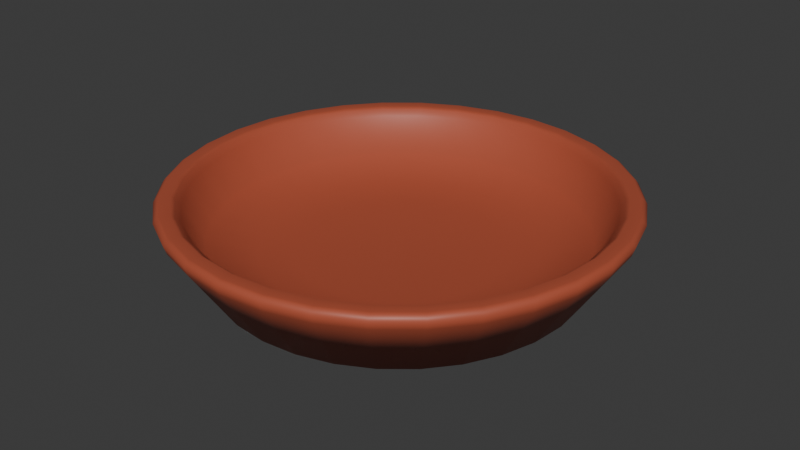 # Source: arena.blend  (saved by Blender 4.3.32; exported with 4.5.12 LTS)
import bpy
from mathutils import Matrix  # noqa: F401  (used for matrix-valued properties, if any)

bpy.ops.wm.read_factory_settings(use_empty=True)
scene = bpy.context.scene
scene.name = 'Scene'

# ---- collections
col_collection = bpy.data.collections.new('Collection'); scene.collection.children.link(col_collection)

# ---- materials (node trees are filled in below, after node groups)
mat_material_001 = bpy.data.materials.new('Material.001')

# ---- material node trees
mat_material_001.use_nodes = True; mat_material_001.node_tree.nodes.clear()
_N = mat_material_001.node_tree.nodes; _L = mat_material_001.node_tree.links
n0 = _N.new('ShaderNodeBsdfPrincipled'); n0.name = 'Principled BSDF'; n0.location = (10, 300)
n0.inputs[0].default_value = (0.4293, 0.08581, 0.0425, 1.0)
n1 = _N.new('ShaderNodeOutputMaterial'); n1.name = 'Material Output'; n1.location = (300, 300)
_L.new(n0.outputs[0], n1.inputs[0])
n1.is_active_output = True

# ---- world
world_world = bpy.data.worlds.new('World'); scene.world = world_world
world_world.use_nodes = True; world_world.node_tree.nodes.clear()
_N = world_world.node_tree.nodes; _L = world_world.node_tree.links
n0 = _N.new('ShaderNodeOutputWorld'); n0.name = 'World Output'; n0.location = (300, 300)
n1 = _N.new('ShaderNodeBackground'); n1.name = 'Background'; n1.location = (10, 300)
n1.inputs[0].default_value = (0.05088, 0.05088, 0.05088, 1.0)
_L.new(n1.outputs[0], n0.inputs[0])
n0.is_active_output = True
world_world.color = (0.05088, 0.05088, 0.05088)
world_world.sun_shadow_jitter_overblur = 0.0

# ---- meshes
me_cylinder = bpy.data.meshes.new('Cylinder')
me_cylinder.from_pydata([(0.0, 0.5616, 0.1423), (0.0, 1.0, 1.0), (0.1096, 0.5508, 0.1423), (0.1951, 0.9808, 1.0), (0.2149, 0.5189, 0.1423), (0.3827, 0.9239, 1.0), (0.312, 0.467, 0.1423), (0.5556, 0.8315, 1.0), (0.3971, 0.3971, 0.1423), (0.7071, 0.7071, 1.0), (0.467, 0.312, 0.1423), (0.8315, 0.5556, 1.0), (0.5189, 0.2149, 0.1423), (0.9239, 0.3827, 1.0), (0.5508, 0.1096, 0.1423), (0.9808, 0.1951, 1.0), (0.5616, 0.0, 0.1423), (1.0, 0.0, 1.0), (0.5508, -0.1096, 0.1423), (0.9808, -0.1951, 1.0), (0.5189, -0.2149, 0.1423), (0.9239, -0.3827, 1.0), (0.467, -0.312, 0.1423), (0.8315, -0.5556, 1.0), (0.3971, -0.3971, 0.1423), (0.7071, -0.7071, 1.0), (0.312, -0.467, 0.1423), (0.5556, -0.8315, 1.0), (0.2149, -0.5189, 0.1423), (0.3827, -0.9239, 1.0), (0.1096, -0.5508, 0.1423), (0.1951, -0.9808, 1.0), (0.0, -0.5616, 0.1423), (0.0, -1.0, 1.0), (-0.1096, -0.5508, 0.1423), (-0.1951, -0.9808, 1.0), (-0.2149, -0.5189, 0.1423), (-0.3827, -0.9239, 1.0), (-0.312, -0.467, 0.1423), (-0.5556, -0.8315, 1.0), (-0.3971, -0.3971, 0.1423), (-0.7071, -0.7071, 1.0), (-0.467, -0.312, 0.1423), (-0.8315, -0.5556, 1.0), (-0.5189, -0.2149, 0.1423), (-0.9239, -0.3827, 1.0), (-0.5508, -0.1096, 0.1423), (-0.9808, -0.1951, 1.0), (-0.5616, 0.0, 0.1423), (-1.0, 0.0, 1.0), (-0.5508, 0.1096, 0.1423), (-0.9808, 0.1951, 1.0), (-0.5189, 0.2149, 0.1423), (-0.9239, 0.3827, 1.0), (-0.467, 0.312, 0.1423), (-0.8315, 0.5556, 1.0), (-0.3971, 0.3971, 0.1423), (-0.7071, 0.7071, 1.0), (-0.312, 0.467, 0.1423), (-0.5556, 0.8315, 1.0), (-0.2149, 0.5189, 0.1423), (-0.3827, 0.9239, 1.0), (-0.1096, 0.5508, 0.1423), (-0.1951, 0.9808, 1.0), (8.525e-10, 1.007, -0.9312), (0.1964, 0.9875, -0.9312), (0.3853, 0.9302, -0.9312), (0.5594, 0.8371, -0.9312), (0.7119, 0.7119, -0.9312), (0.8371, 0.5594, -0.9312), (0.9302, 0.3853, -0.9312), (0.9875, 0.1964, -0.9312), (1.007, 1.855e-09, -0.9312), (0.9875, -0.1964, -0.9312), (0.9302, -0.3853, -0.9312), (0.8371, -0.5594, -0.9312), (0.7119, -0.7119, -0.9312), (0.5594, -0.8371, -0.9312), (0.3853, -0.9302, -0.9312), (0.1964, -0.9875, -0.9312), (8.525e-10, -1.007, -0.9312), (-0.1964, -0.9875, -0.9312), (-0.3853, -0.9302, -0.9312), (-0.5594, -0.8371, -0.9312), (-0.7119, -0.7119, -0.9312), (-0.8371, -0.5594, -0.9312), (-0.9302, -0.3853, -0.9312), (-0.9875, -0.1964, -0.9312), (-1.007, 1.855e-09, -0.9312), (-0.9875, 0.1964, -0.9312), (-0.9302, 0.3853, -0.9312), (-0.8371, 0.5594, -0.9312), (-0.7119, 0.7119, -0.9312), (-0.5594, 0.8371, -0.9312), (-0.3853, 0.9302, -0.9312), (-0.1964, 0.9875, -0.9312), (6.653e-10, 0.7473, -0.03094), (0.1458, 0.7329, -0.03094), (0.286, 0.6904, -0.03094), (0.4152, 0.6214, -0.03094), (0.5284, 0.5284, -0.03094), (0.6214, 0.4152, -0.03094), (0.6904, 0.286, -0.03094), (0.7329, 0.1458, -0.03094), (0.7473, 4.436e-10, -0.03094), (0.7329, -0.1458, -0.03094), (0.6904, -0.286, -0.03094), (0.6214, -0.4152, -0.03094), (0.5284, -0.5284, -0.03094), (0.4152, -0.6214, -0.03094), (0.286, -0.6904, -0.03094), (0.1458, -0.7329, -0.03094), (6.653e-10, -0.7473, -0.03094), (-0.1458, -0.7329, -0.03094), (-0.286, -0.6904, -0.03094), (-0.4152, -0.6214, -0.03094), (-0.5284, -0.5284, -0.03094), (-0.6214, -0.4152, -0.03094), (-0.6904, -0.286, -0.03094), (-0.7329, -0.1458, -0.03094), (-0.7473, 4.436e-10, -0.03094), (-0.7329, 0.1458, -0.03094), (-0.6904, 0.286, -0.03094), (-0.6214, 0.4152, -0.03094), (-0.5284, 0.5284, -0.03094), (-0.4152, 0.6214, -0.03094), (-0.286, 0.6904, -0.03094), (-0.1458, 0.7329, -0.03094), (1.543e-09, 1.23, -2.529), (1.23, -1.584e-10, -2.529), (1.136, -0.4707, -2.529), (0.24, -1.206, -2.529), (-0.6834, -1.023, -2.529), (-1.136, -0.4707, -2.529), (-1.136, 0.4707, -2.529), (0.8697, 0.8697, -2.529), (1.206, -0.24, -2.529), (-0.8697, -0.8697, -2.529), (-1.023, 0.6834, -2.529), (-0.6834, 1.023, -2.529), (0.4707, 1.136, -2.529), (0.6834, 1.023, -2.529), (1.023, 0.6834, -2.529), (1.136, 0.4707, -2.529), (0.8697, -0.8697, -2.529), (1.543e-09, -1.23, -2.529), (-1.023, -0.6834, -2.529), (-1.23, -1.584e-10, -2.529), (-1.206, 0.24, -2.529), (-0.8697, 0.8697, -2.529), (0.24, 1.206, -2.529), (1.206, 0.24, -2.529), (1.023, -0.6834, -2.529), (0.6834, -1.023, -2.529), (0.4707, -1.136, -2.529), (-0.24, -1.206, -2.529), (-0.4707, -1.136, -2.529), (-1.206, -0.24, -2.529), (-0.4707, 1.136, -2.529), (-0.24, 1.206, -2.529), (1.885e-09, 1.214, -3.313), (1.751e-09, 1.246, -3.006), (1.927e-09, 1.23, -3.223), (1.214, -1.936e-10, -3.313), (1.246, -1.798e-10, -3.006), (1.23, -2.035e-10, -3.223), (1.151, -0.4769, -3.006), (1.121, -0.4645, -3.313), (1.136, -0.4706, -3.223), (0.2368, -1.191, -3.313), (0.2431, -1.222, -3.006), (0.2399, -1.206, -3.223), (-0.6744, -1.009, -3.313), (-0.6924, -1.036, -3.006), (-0.6832, -1.023, -3.223), (-1.151, -0.4769, -3.006), (-1.121, -0.4645, -3.313), (-1.136, -0.4706, -3.223), (-1.121, 0.4645, -3.313), (-1.151, 0.4769, -3.006), (-1.136, 0.4706, -3.223), (0.8813, 0.8813, -3.006), (0.8583, 0.8583, -3.313), (0.8696, 0.8696, -3.223), (1.222, -0.2431, -3.006), (1.191, -0.2368, -3.313), (1.206, -0.2399, -3.223), (-0.8813, -0.8813, -3.006), (-0.8583, -0.8583, -3.313), (-0.8696, -0.8696, -3.223), (-1.036, 0.6924, -3.006), (-1.009, 0.6744, -3.313), (-1.023, 0.6832, -3.223), (-0.6744, 1.009, -3.313), (-0.6924, 1.036, -3.006), (-0.6832, 1.023, -3.223), (0.4645, 1.121, -3.313), (0.4769, 1.151, -3.006), (0.4706, 1.136, -3.223), (0.6924, 1.036, -3.006), (0.6744, 1.009, -3.313), (0.6832, 1.023, -3.223), (1.009, 0.6744, -3.313), (1.036, 0.6924, -3.006), (1.023, 0.6832, -3.223), (1.151, 0.4769, -3.006), (1.121, 0.4645, -3.313), (1.136, 0.4706, -3.223), (0.8813, -0.8813, -3.006), (0.8583, -0.8583, -3.313), (0.8696, -0.8696, -3.223), (1.885e-09, -1.214, -3.313), (1.751e-09, -1.246, -3.006), (1.927e-09, -1.23, -3.223), (-1.009, -0.6744, -3.313), (-1.036, -0.6924, -3.006), (-1.023, -0.6832, -3.223), (-1.214, -1.936e-10, -3.313), (-1.246, -1.798e-10, -3.006), (-1.23, -2.035e-10, -3.223), (-1.222, 0.2431, -3.006), (-1.191, 0.2368, -3.313), (-1.206, 0.2399, -3.223), (-0.8813, 0.8813, -3.006), (-0.8583, 0.8583, -3.313), (-0.8696, 0.8696, -3.223), (0.2368, 1.191, -3.313), (0.2431, 1.222, -3.006), (0.2399, 1.206, -3.223), (1.222, 0.2431, -3.006), (1.191, 0.2368, -3.313), (1.206, 0.2399, -3.223), (1.009, -0.6744, -3.313), (1.036, -0.6924, -3.006), (1.023, -0.6832, -3.223), (0.6744, -1.009, -3.313), (0.6924, -1.036, -3.006), (0.6832, -1.023, -3.223), (0.4769, -1.151, -3.006), (0.4645, -1.121, -3.313), (0.4706, -1.136, -3.223), (-0.2368, -1.191, -3.313), (-0.2431, -1.222, -3.006), (-0.2399, -1.206, -3.223), (-0.4769, -1.151, -3.006), (-0.4645, -1.121, -3.313), (-0.4706, -1.136, -3.223), (-1.191, -0.2368, -3.313), (-1.222, -0.2431, -3.006), (-1.206, -0.2399, -3.223), (-0.4645, 1.121, -3.313), (-0.4769, 1.151, -3.006), (-0.4706, 1.136, -3.223), (-0.2431, 1.222, -3.006), (-0.2368, 1.191, -3.313), (-0.2399, 1.206, -3.223), (0.4245, 1.025, -2.868), (0.4428, 1.069, -3.313), (0.4359, 1.052, -3.183), (0.6429, 0.9622, -3.313), (0.6163, 0.9224, -2.868), (0.6328, 0.9471, -3.183), (0.9224, 0.6163, -2.868), (0.9622, 0.6429, -3.313), (0.9471, 0.6328, -3.183), (1.069, 0.4428, -3.313), (1.025, 0.4245, -2.868), (1.052, 0.4359, -3.183), (1.109, -1.645e-10, -2.868), (1.157, -1.936e-10, -3.313), (1.139, -2.037e-10, -3.183), (1.135, -0.2258, -3.313), (1.088, -0.2164, -2.868), (1.117, -0.2222, -3.183), (1.069, -0.4428, -3.313), (1.025, -0.4245, -2.868), (1.052, -0.4359, -3.183), (0.9622, -0.6429, -3.313), (0.9224, -0.6163, -2.868), (0.9471, -0.6328, -3.183), (0.8183, -0.8183, -3.313), (0.7844, -0.7844, -2.868), (0.8054, -0.8054, -3.183), (0.6429, -0.9622, -3.313), (0.6163, -0.9224, -2.868), (0.6328, -0.9471, -3.183), (0.4428, -1.069, -3.313), (0.4245, -1.025, -2.868), (0.4359, -1.052, -3.183), (-0.2164, -1.088, -2.868), (-0.2258, -1.135, -3.313), (-0.2222, -1.117, -3.183), (-0.4428, -1.069, -3.313), (-0.4245, -1.025, -2.868), (-0.4359, -1.052, -3.183), (-0.6429, -0.9622, -3.313), (-0.6163, -0.9224, -2.868), (-0.6328, -0.9471, -3.183), (-0.8183, -0.8183, -3.313), (-0.7844, -0.7844, -2.868), (-0.8054, -0.8054, -3.183), (-0.9622, -0.6429, -3.313), (-0.9224, -0.6163, -2.868), (-0.9471, -0.6328, -3.183), (-1.069, -0.4428, -3.313), (-1.025, -0.4245, -2.868), (-1.052, -0.4359, -3.183), (-1.135, -0.2258, -3.313), (-1.088, -0.2164, -2.868), (-1.117, -0.2222, -3.183), (-1.157, -1.936e-10, -3.313), (-1.109, -1.645e-10, -2.868), (-1.139, -2.037e-10, -3.183), (-1.135, 0.2258, -3.313), (-1.088, 0.2164, -2.868), (-1.117, 0.2222, -3.183), (-0.8183, 0.8183, -3.313), (-0.7844, 0.7844, -2.868), (-0.8054, 0.8054, -3.183), (-0.4428, 1.069, -3.313), (-0.4245, 1.025, -2.868), (-0.4359, 1.052, -3.183), (1.602e-09, 1.109, -2.868), (1.885e-09, 1.157, -3.313), (1.804e-09, 1.139, -3.183), (0.2258, 1.135, -3.313), (0.2164, 1.088, -2.868), (0.2222, 1.117, -3.183), (0.8183, 0.8183, -3.313), (0.7844, 0.7844, -2.868), (0.8054, 0.8054, -3.183), (1.135, 0.2258, -3.313), (1.088, 0.2164, -2.868), (1.117, 0.2222, -3.183), (0.2164, -1.088, -2.868), (0.2258, -1.135, -3.313), (0.2222, -1.117, -3.183), (1.885e-09, -1.157, -3.313), (1.602e-09, -1.109, -2.868), (1.804e-09, -1.139, -3.183), (-1.025, 0.4245, -2.868), (-1.069, 0.4428, -3.313), (-1.052, 0.4359, -3.183), (-0.9622, 0.6429, -3.313), (-0.9224, 0.6163, -2.868), (-0.9471, 0.6328, -3.183), (-0.6429, 0.9622, -3.313), (-0.6163, 0.9224, -2.868), (-0.6328, 0.9471, -3.183), (-0.2164, 1.088, -2.868), (-0.2258, 1.135, -3.313), (-0.2222, 1.117, -3.183)], [], [(151, 129, 164, 229), (140, 5, 7, 141), (140, 141, 199, 197), (265, 263, 202, 206), (137, 146, 215, 187), (144, 153, 236, 208), (145, 155, 242, 212), (130, 21, 23, 152), (130, 152, 233, 166), (154, 131, 170, 238), (136, 19, 21, 130), (283, 280, 209, 235), (157, 147, 218, 248), (158, 159, 253, 251), (131, 145, 212, 170), (156, 132, 173, 244), (153, 154, 238, 236), (133, 45, 47, 157), (133, 157, 248, 175), (138, 55, 57, 149), (307, 304, 176, 247), (148, 134, 179, 220), (147, 49, 51, 148), (147, 148, 220, 218), (134, 138, 190, 179), (135, 142, 203, 181), (149, 139, 194, 223), (142, 143, 205, 203), (150, 140, 197, 227), (3, 1, 63, 61, 59, 57, 55, 53, 51, 49, 47, 45, 43, 41, 39, 37, 35, 33, 31, 29, 27, 25, 23, 21, 19, 17, 15, 13, 11, 9, 7, 5), (128, 150, 227, 161), (0, 2, 4, 6, 8, 10, 12, 14, 16, 18, 20, 22, 24, 26, 28, 30, 32, 34, 36, 38, 40, 42, 44, 46, 48, 50, 52, 54, 56, 58, 60, 62), (129, 17, 19, 136), (143, 151, 229, 205), (150, 3, 5, 140), (141, 7, 9, 135), (138, 149, 223, 190), (142, 11, 13, 143), (143, 13, 15, 151), (151, 15, 17, 129), (129, 136, 184, 164), (277, 274, 167, 232), (131, 31, 33, 145), (152, 23, 25, 144), (144, 25, 27, 153), (153, 27, 29, 154), (132, 39, 41, 137), (154, 29, 31, 131), (145, 33, 35, 155), (155, 35, 37, 156), (156, 37, 39, 132), (132, 137, 187, 173), (137, 41, 43, 146), (146, 43, 45, 133), (134, 53, 55, 138), (155, 156, 244, 242), (157, 47, 49, 147), (135, 9, 11, 142), (148, 51, 53, 134), (139, 59, 61, 158), (149, 57, 59, 139), (139, 158, 251, 194), (158, 61, 63, 159), (128, 1, 3, 150), (323, 350, 254, 160), (257, 325, 226, 196), (66, 65, 326, 256), (328, 259, 200, 182), (263, 328, 182, 202), (69, 68, 329, 262), (331, 265, 206, 230), (269, 331, 230, 163), (72, 71, 332, 268), (274, 271, 185, 167), (76, 75, 278, 281), (280, 277, 232, 209), (286, 283, 235, 239), (79, 78, 287, 334), (335, 286, 239, 169), (343, 341, 178, 191), (290, 337, 211, 241), (81, 80, 338, 289), (298, 295, 172, 188), (301, 298, 188, 214), (86, 85, 302, 305), (304, 301, 214, 176), (310, 307, 247, 217), (313, 310, 217, 221), (90, 89, 314, 340), (341, 313, 221, 178), (316, 343, 191, 224), (346, 316, 224, 193), (319, 346, 193, 250), (350, 319, 250, 254), (337, 335, 169, 211), (97, 96, 64, 65), (98, 97, 65, 66), (99, 98, 66, 67), (100, 99, 67, 68), (101, 100, 68, 69), (102, 101, 69, 70), (103, 102, 70, 71), (104, 103, 71, 72), (105, 104, 72, 73), (106, 105, 73, 74), (107, 106, 74, 75), (108, 107, 75, 76), (109, 108, 76, 77), (110, 109, 77, 78), (111, 110, 78, 79), (112, 111, 79, 80), (113, 112, 80, 81), (114, 113, 81, 82), (115, 114, 82, 83), (116, 115, 83, 84), (117, 116, 84, 85), (118, 117, 85, 86), (119, 118, 86, 87), (120, 119, 87, 88), (121, 120, 88, 89), (122, 121, 89, 90), (123, 122, 90, 91), (124, 123, 91, 92), (125, 124, 92, 93), (126, 125, 93, 94), (127, 126, 94, 95), (96, 127, 95, 64), (2, 0, 96, 97), (4, 2, 97, 98), (6, 4, 98, 99), (8, 6, 99, 100), (10, 8, 100, 101), (12, 10, 101, 102), (14, 12, 102, 103), (16, 14, 103, 104), (18, 16, 104, 105), (20, 18, 105, 106), (22, 20, 106, 107), (24, 22, 107, 108), (26, 24, 108, 109), (28, 26, 109, 110), (30, 28, 110, 111), (32, 30, 111, 112), (34, 32, 112, 113), (36, 34, 113, 114), (38, 36, 114, 115), (40, 38, 115, 116), (42, 40, 116, 117), (44, 42, 117, 118), (46, 44, 118, 119), (48, 46, 119, 120), (50, 48, 120, 121), (52, 50, 121, 122), (54, 52, 122, 123), (56, 54, 123, 124), (58, 56, 124, 125), (60, 58, 125, 126), (62, 60, 126, 127), (0, 62, 127, 96), (73, 72, 268, 272), (75, 74, 275, 278), (84, 83, 296, 299), (91, 90, 340, 344), (67, 66, 256, 260), (70, 69, 262, 266), (89, 88, 311, 314), (78, 77, 284, 287), (82, 81, 289, 293), (94, 93, 347, 320), (68, 67, 260, 329), (271, 269, 163, 185), (77, 76, 281, 284), (152, 144, 208, 233), (295, 292, 245, 172), (88, 87, 308, 311), (80, 79, 334, 338), (87, 86, 305, 308), (93, 92, 317, 347), (325, 323, 160, 226), (65, 64, 322, 326), (71, 70, 266, 332), (141, 135, 181, 199), (74, 73, 272, 275), (136, 130, 166, 184), (292, 290, 241, 245), (83, 82, 293, 296), (85, 84, 299, 302), (146, 133, 175, 215), (95, 94, 320, 349), (92, 91, 344, 317), (64, 95, 349, 322), (159, 63, 1, 128), (185, 163, 165, 186), (186, 165, 164, 184), (167, 185, 186, 168), (168, 186, 184, 166), (188, 172, 174, 189), (189, 174, 173, 187), (191, 178, 180, 192), (192, 180, 179, 190), (200, 196, 198, 201), (201, 198, 197, 199), (206, 202, 204, 207), (207, 204, 203, 205), (221, 217, 219, 222), (222, 219, 218, 220), (239, 235, 237, 240), (240, 237, 236, 238), (245, 241, 243, 246), (246, 243, 242, 244), (254, 250, 252, 255), (255, 252, 251, 253), (196, 226, 228, 198), (198, 228, 227, 197), (230, 206, 207, 231), (231, 207, 205, 229), (209, 232, 234, 210), (210, 234, 233, 208), (235, 209, 210, 237), (237, 210, 208, 236), (241, 211, 213, 243), (243, 213, 212, 242), (217, 247, 249, 219), (219, 249, 248, 218), (211, 169, 171, 213), (213, 171, 170, 212), (176, 214, 216, 177), (177, 216, 215, 175), (178, 221, 222, 180), (180, 222, 220, 179), (250, 193, 195, 252), (252, 195, 194, 251), (226, 160, 162, 228), (228, 162, 161, 227), (182, 200, 201, 183), (183, 201, 199, 181), (202, 182, 183, 204), (204, 183, 181, 203), (163, 230, 231, 165), (165, 231, 229, 164), (232, 167, 168, 234), (234, 168, 166, 233), (169, 239, 240, 171), (171, 240, 238, 170), (172, 245, 246, 174), (174, 246, 244, 173), (214, 188, 189, 216), (216, 189, 187, 215), (247, 176, 177, 249), (249, 177, 175, 248), (224, 191, 192, 225), (225, 192, 190, 223), (193, 224, 225, 195), (195, 225, 223, 194), (160, 254, 255, 162), (162, 255, 253, 161), (159, 128, 161, 253), (257, 259, 261, 258), (258, 261, 260, 256), (263, 265, 267, 264), (264, 267, 266, 262), (269, 271, 273, 270), (270, 273, 272, 268), (271, 274, 276, 273), (273, 276, 275, 272), (274, 277, 279, 276), (276, 279, 278, 275), (277, 280, 282, 279), (279, 282, 281, 278), (280, 283, 285, 282), (282, 285, 284, 281), (283, 286, 288, 285), (285, 288, 287, 284), (290, 292, 294, 291), (291, 294, 293, 289), (292, 295, 297, 294), (294, 297, 296, 293), (295, 298, 300, 297), (297, 300, 299, 296), (298, 301, 303, 300), (300, 303, 302, 299), (301, 304, 306, 303), (303, 306, 305, 302), (304, 307, 309, 306), (306, 309, 308, 305), (307, 310, 312, 309), (309, 312, 311, 308), (310, 313, 315, 312), (312, 315, 314, 311), (323, 325, 327, 324), (324, 327, 326, 322), (335, 337, 339, 336), (336, 339, 338, 334), (341, 343, 345, 342), (342, 345, 344, 340), (350, 323, 324, 351), (351, 324, 322, 349), (325, 257, 258, 327), (327, 258, 256, 326), (259, 328, 330, 261), (261, 330, 329, 260), (328, 263, 264, 330), (330, 264, 262, 329), (265, 331, 333, 267), (267, 333, 332, 266), (331, 269, 270, 333), (333, 270, 268, 332), (286, 335, 336, 288), (288, 336, 334, 287), (337, 290, 291, 339), (339, 291, 289, 338), (313, 341, 342, 315), (315, 342, 340, 314), (343, 316, 318, 345), (345, 318, 317, 344), (316, 346, 348, 318), (318, 348, 347, 317), (346, 319, 321, 348), (348, 321, 320, 347), (319, 350, 351, 321), (321, 351, 349, 320), (259, 257, 196, 200)])
me_cylinder.polygons.foreach_set('use_smooth', [True] * 322)
_uv = me_cylinder.uv_layers.new(name='UVMap')
_uv.uv.foreach_set('vector', [0.9855, 0.2959, 0.9899, 0.2509, 0.9872, 0.2504, 0.9827, 0.2959, 0.9375, 0.5909, 0.9375, 1.0, 0.9062, 1.0, 0.9062, 0.5909, 0.8427, 0.4713, 0.8825, 0.45, 0.8815, 0.4474, 0.8411, 0.469, 0.9503, 0.333, 0.9303, 0.3704, 0.9391, 0.3763, 0.9601, 0.337, 0.5797, 0.08102, 0.551, 0.1159, 0.553, 0.1179, 0.582, 0.08254, 0.919, 0.0797, 0.8841, 0.05104, 0.8821, 0.05299, 0.9175, 0.08202, 0.7491, 0.01009, 0.7041, 0.01452, 0.7041, 0.0173, 0.7496, 0.01281, 0.6875, 0.5909, 0.6875, 1.0, 0.6562, 1.0, 0.6562, 0.5909, 0.9713, 0.1573, 0.95, 0.1175, 0.9474, 0.1185, 0.969, 0.1589, 0.8409, 0.028, 0.7977, 0.01488, 0.7966, 0.01744, 0.8404, 0.03073, 0.7188, 0.5909, 0.7188, 1.0, 0.6875, 1.0, 0.6875, 0.5909, 0.8704, 0.06975, 0.9033, 0.09671, 0.9108, 0.08921, 0.8763, 0.06093, 0.5145, 0.2041, 0.5101, 0.2491, 0.5128, 0.2496, 0.5173, 0.2041, 0.6591, 0.472, 0.7023, 0.4851, 0.7034, 0.4826, 0.6596, 0.4693, 0.7959, 0.01452, 0.7509, 0.01009, 0.7504, 0.01281, 0.7959, 0.0173, 0.6573, 0.02871, 0.6175, 0.05, 0.6185, 0.05258, 0.6589, 0.03101, 0.8825, 0.05, 0.8427, 0.02871, 0.8411, 0.03101, 0.8815, 0.05258, 0.3125, 0.5909, 0.3125, 1.0, 0.2812, 1.0, 0.2812, 0.5909, 0.528, 0.1591, 0.5149, 0.2023, 0.5174, 0.2034, 0.5307, 0.1596, 0.1562, 0.5909, 0.1562, 1.0, 0.125, 1.0, 0.125, 0.5909, 0.5374, 0.2077, 0.5497, 0.167, 0.5399, 0.163, 0.527, 0.2056, 0.5149, 0.2977, 0.528, 0.3409, 0.5307, 0.3404, 0.5174, 0.2966, 0.25, 0.5909, 0.25, 1.0, 0.2188, 1.0, 0.2188, 0.5909, 0.5101, 0.2509, 0.5145, 0.2959, 0.5173, 0.2959, 0.5128, 0.2504, 0.5287, 0.3427, 0.55, 0.3825, 0.5526, 0.3815, 0.531, 0.3411, 0.9203, 0.419, 0.949, 0.3841, 0.947, 0.3821, 0.918, 0.4175, 0.581, 0.4203, 0.6159, 0.449, 0.6179, 0.447, 0.5825, 0.418, 0.95, 0.3825, 0.9713, 0.3427, 0.969, 0.3411, 0.9474, 0.3815, 0.7977, 0.4851, 0.8409, 0.472, 0.8404, 0.4693, 0.7966, 0.4826, 0.2968, 0.4854, 0.25, 0.49, 0.2032, 0.4854, 0.1582, 0.4717, 0.1167, 0.4496, 0.08029, 0.4197, 0.05045, 0.3833, 0.02827, 0.3418, 0.01461, 0.2968, 0.01, 0.25, 0.01461, 0.2032, 0.02827, 0.1582, 0.05045, 0.1167, 0.08029, 0.08029, 0.1167, 0.05045, 0.1582, 0.02827, 0.2032, 0.01461, 0.25, 0.01, 0.2968, 0.01461, 0.3418, 0.02827, 0.3833, 0.05045, 0.4197, 0.08029, 0.4496, 0.1167, 0.4717, 0.1582, 0.4854, 0.2032, 0.49, 0.25, 0.4854, 0.2968, 0.4717, 0.3418, 0.4496, 0.3833, 0.4197, 0.4197, 0.3833, 0.4496, 0.3418, 0.4717, 0.7509, 0.4899, 0.7959, 0.4855, 0.7959, 0.4827, 0.7504, 0.4872, 0.75, 0.3848, 0.7763, 0.3822, 0.8016, 0.3745, 0.8249, 0.3621, 0.8453, 0.3453, 0.8621, 0.3249, 0.8745, 0.3016, 0.8822, 0.2763, 0.8848, 0.25, 0.8822, 0.2237, 0.8745, 0.1984, 0.8621, 0.1751, 0.8453, 0.1547, 0.8249, 0.1379, 0.8016, 0.1255, 0.7763, 0.1178, 0.75, 0.1152, 0.7237, 0.1178, 0.6984, 0.1255, 0.6751, 0.1379, 0.6547, 0.1547, 0.6379, 0.1751, 0.6255, 0.1984, 0.6178, 0.2237, 0.6152, 0.25, 0.6178, 0.2763, 0.6255, 0.3016, 0.6379, 0.3249, 0.6547, 0.3453, 0.6751, 0.3621, 0.6984, 0.3745, 0.7237, 0.3822, 0.75, 0.5909, 0.75, 1.0, 0.7188, 1.0, 0.7188, 0.5909, 0.972, 0.3409, 0.9851, 0.2977, 0.9826, 0.2966, 0.9693, 0.3404, 0.9688, 0.5909, 0.9688, 1.0, 0.9375, 1.0, 0.9375, 0.5909, 0.9062, 0.5909, 0.9062, 1.0, 0.875, 1.0, 0.875, 0.5909, 0.551, 0.3841, 0.5797, 0.419, 0.582, 0.4175, 0.553, 0.3821, 0.8438, 0.5909, 0.8438, 1.0, 0.8125, 1.0, 0.8125, 0.5909, 0.8125, 0.5909, 0.8125, 1.0, 0.7812, 1.0, 0.7812, 0.5909, 0.7812, 0.5909, 0.7812, 1.0, 0.75, 1.0, 0.75, 0.5909, 0.9899, 0.2491, 0.9855, 0.2041, 0.9827, 0.2041, 0.9872, 0.2496, 0.9303, 0.1296, 0.9503, 0.167, 0.9601, 0.163, 0.9391, 0.1237, 0.5312, 0.5909, 0.5312, 1.0, 0.5, 1.0, 0.5, 0.5909, 0.6562, 0.5909, 0.6562, 1.0, 0.625, 1.0, 0.625, 0.5909, 0.625, 0.5909, 0.625, 1.0, 0.5938, 1.0, 0.5938, 0.5909, 0.5938, 0.5909, 0.5938, 1.0, 0.5625, 1.0, 0.5625, 0.5909, 0.4062, 0.5909, 0.4062, 1.0, 0.375, 1.0, 0.375, 0.5909, 0.5625, 0.5909, 0.5625, 1.0, 0.5312, 1.0, 0.5312, 0.5909, 0.5, 0.5909, 0.5, 1.0, 0.4688, 1.0, 0.4688, 0.5909, 0.4688, 0.5909, 0.4688, 1.0, 0.4375, 1.0, 0.4375, 0.5909, 0.4375, 0.5909, 0.4375, 1.0, 0.4062, 1.0, 0.4062, 0.5909, 0.6159, 0.05104, 0.581, 0.0797, 0.5825, 0.08202, 0.6179, 0.05299, 0.375, 0.5909, 0.375, 1.0, 0.3438, 1.0, 0.3438, 0.5909, 0.3438, 0.5909, 0.3438, 1.0, 0.3125, 1.0, 0.3125, 0.5909, 0.1875, 0.5909, 0.1875, 1.0, 0.1562, 1.0, 0.1562, 0.5909, 0.7023, 0.01488, 0.6591, 0.028, 0.6596, 0.03073, 0.7034, 0.01744, 0.2812, 0.5909, 0.2812, 1.0, 0.25, 1.0, 0.25, 0.5909, 0.875, 0.5909, 0.875, 1.0, 0.8438, 1.0, 0.8438, 0.5909, 0.2188, 0.5909, 0.2188, 1.0, 0.1875, 1.0, 0.1875, 0.5909, 0.09375, 0.5909, 0.09375, 1.0, 0.0625, 1.0, 0.0625, 0.5909, 0.125, 0.5909, 0.125, 1.0, 0.09375, 1.0, 0.09375, 0.5909, 0.6175, 0.45, 0.6573, 0.4713, 0.6589, 0.469, 0.6185, 0.4474, 0.0625, 0.5909, 0.0625, 1.0, 0.03125, 1.0, 0.03125, 0.5909, 1.0, 0.5909, 1.0, 1.0, 0.9688, 1.0, 0.9688, 0.5909, 0.75, 0.4668, 0.7077, 0.4626, 0.7056, 0.473, 0.75, 0.4774, 0.833, 0.4503, 0.7923, 0.4626, 0.7944, 0.473, 0.837, 0.4601, 0.8322, 0.4485, 0.7919, 0.4608, 0.7919, 0.4608, 0.8322, 0.4485, 0.9033, 0.4033, 0.8704, 0.4303, 0.8763, 0.4391, 0.9108, 0.4108, 0.9303, 0.3704, 0.9033, 0.4033, 0.9108, 0.4108, 0.9391, 0.3763, 0.9287, 0.3694, 0.902, 0.402, 0.902, 0.402, 0.9287, 0.3694, 0.9626, 0.2923, 0.9503, 0.333, 0.9601, 0.337, 0.973, 0.2944, 0.9668, 0.25, 0.9626, 0.2923, 0.973, 0.2944, 0.9774, 0.25, 0.9649, 0.25, 0.9608, 0.2919, 0.9608, 0.2919, 0.9649, 0.25, 0.9503, 0.167, 0.9626, 0.2077, 0.973, 0.2056, 0.9601, 0.163, 0.902, 0.09804, 0.9287, 0.1306, 0.9287, 0.1306, 0.902, 0.09804, 0.9033, 0.09671, 0.9303, 0.1296, 0.9391, 0.1237, 0.9108, 0.08921, 0.833, 0.04972, 0.8704, 0.06975, 0.8763, 0.06093, 0.837, 0.03991, 0.7919, 0.03922, 0.8322, 0.05145, 0.8322, 0.05145, 0.7919, 0.03922, 0.7923, 0.03738, 0.833, 0.04972, 0.837, 0.03991, 0.7944, 0.02697, 0.5697, 0.3704, 0.5497, 0.333, 0.5399, 0.337, 0.5609, 0.3763, 0.7077, 0.03738, 0.75, 0.03321, 0.75, 0.0226, 0.7056, 0.02697, 0.7081, 0.03922, 0.75, 0.03509, 0.75, 0.03509, 0.7081, 0.03922, 0.5967, 0.09671, 0.6296, 0.06975, 0.6237, 0.06093, 0.5892, 0.08921, 0.5697, 0.1296, 0.5967, 0.09671, 0.5892, 0.08921, 0.5609, 0.1237, 0.5515, 0.1678, 0.5713, 0.1306, 0.5713, 0.1306, 0.5515, 0.1678, 0.5497, 0.167, 0.5697, 0.1296, 0.5609, 0.1237, 0.5399, 0.163, 0.5332, 0.25, 0.5374, 0.2077, 0.527, 0.2056, 0.5226, 0.25, 0.5374, 0.2923, 0.5332, 0.25, 0.5226, 0.25, 0.527, 0.2944, 0.5515, 0.3322, 0.5392, 0.2919, 0.5392, 0.2919, 0.5515, 0.3322, 0.5497, 0.333, 0.5374, 0.2923, 0.527, 0.2944, 0.5399, 0.337, 0.5967, 0.4033, 0.5697, 0.3704, 0.5609, 0.3763, 0.5892, 0.4108, 0.6296, 0.4303, 0.5967, 0.4033, 0.5892, 0.4108, 0.6237, 0.4391, 0.667, 0.4503, 0.6296, 0.4303, 0.6237, 0.4391, 0.663, 0.4601, 0.7077, 0.4626, 0.667, 0.4503, 0.663, 0.4601, 0.7056, 0.473, 0.75, 0.03321, 0.7923, 0.03738, 0.7944, 0.02697, 0.75, 0.0226, 0.777, 0.3856, 0.75, 0.3882, 0.75, 0.4649, 0.7919, 0.4608, 0.8029, 0.3777, 0.777, 0.3856, 0.7919, 0.4608, 0.8322, 0.4485, 0.8268, 0.3649, 0.8029, 0.3777, 0.8322, 0.4485, 0.8694, 0.4287, 0.8477, 0.3477, 0.8268, 0.3649, 0.8694, 0.4287, 0.902, 0.402, 0.8649, 0.3268, 0.8477, 0.3477, 0.902, 0.402, 0.9287, 0.3694, 0.8777, 0.3029, 0.8649, 0.3268, 0.9287, 0.3694, 0.9485, 0.3322, 0.8856, 0.277, 0.8777, 0.3029, 0.9485, 0.3322, 0.9608, 0.2919, 0.8882, 0.25, 0.8856, 0.277, 0.9608, 0.2919, 0.9649, 0.25, 0.8856, 0.223, 0.8882, 0.25, 0.9649, 0.25, 0.9608, 0.2081, 0.8777, 0.1971, 0.8856, 0.223, 0.9608, 0.2081, 0.9485, 0.1678, 0.8649, 0.1732, 0.8777, 0.1971, 0.9485, 0.1678, 0.9287, 0.1306, 0.8477, 0.1523, 0.8649, 0.1732, 0.9287, 0.1306, 0.902, 0.09804, 0.8268, 0.1351, 0.8477, 0.1523, 0.902, 0.09804, 0.8694, 0.07131, 0.8029, 0.1223, 0.8268, 0.1351, 0.8694, 0.07131, 0.8322, 0.05145, 0.777, 0.1144, 0.8029, 0.1223, 0.8322, 0.05145, 0.7919, 0.03922, 0.75, 0.1118, 0.777, 0.1144, 0.7919, 0.03922, 0.75, 0.03509, 0.723, 0.1144, 0.75, 0.1118, 0.75, 0.03509, 0.7081, 0.03922, 0.6971, 0.1223, 0.723, 0.1144, 0.7081, 0.03922, 0.6678, 0.05145, 0.6732, 0.1351, 0.6971, 0.1223, 0.6678, 0.05145, 0.6306, 0.07131, 0.6523, 0.1523, 0.6732, 0.1351, 0.6306, 0.07131, 0.598, 0.09804, 0.6351, 0.1732, 0.6523, 0.1523, 0.598, 0.09804, 0.5713, 0.1306, 0.6223, 0.1971, 0.6351, 0.1732, 0.5713, 0.1306, 0.5515, 0.1678, 0.6144, 0.223, 0.6223, 0.1971, 0.5515, 0.1678, 0.5392, 0.2081, 0.6118, 0.25, 0.6144, 0.223, 0.5392, 0.2081, 0.5351, 0.25, 0.6144, 0.277, 0.6118, 0.25, 0.5351, 0.25, 0.5392, 0.2919, 0.6223, 0.3029, 0.6144, 0.277, 0.5392, 0.2919, 0.5515, 0.3322, 0.6351, 0.3268, 0.6223, 0.3029, 0.5515, 0.3322, 0.5713, 0.3694, 0.6523, 0.3477, 0.6351, 0.3268, 0.5713, 0.3694, 0.598, 0.402, 0.6732, 0.3649, 0.6523, 0.3477, 0.598, 0.402, 0.6306, 0.4287, 0.6971, 0.3777, 0.6732, 0.3649, 0.6306, 0.4287, 0.6678, 0.4485, 0.723, 0.3856, 0.6971, 0.3777, 0.6678, 0.4485, 0.7081, 0.4608, 0.75, 0.3882, 0.723, 0.3856, 0.7081, 0.4608, 0.75, 0.4649, 0.7763, 0.3822, 0.75, 0.3848, 0.75, 0.3882, 0.777, 0.3856, 0.8016, 0.3745, 0.7763, 0.3822, 0.777, 0.3856, 0.8029, 0.3777, 0.8249, 0.3621, 0.8016, 0.3745, 0.8029, 0.3777, 0.8268, 0.3649, 0.8453, 0.3453, 0.8249, 0.3621, 0.8268, 0.3649, 0.8477, 0.3477, 0.8621, 0.3249, 0.8453, 0.3453, 0.8477, 0.3477, 0.8649, 0.3268, 0.8745, 0.3016, 0.8621, 0.3249, 0.8649, 0.3268, 0.8777, 0.3029, 0.8822, 0.2763, 0.8745, 0.3016, 0.8777, 0.3029, 0.8856, 0.277, 0.8848, 0.25, 0.8822, 0.2763, 0.8856, 0.277, 0.8882, 0.25, 0.8822, 0.2237, 0.8848, 0.25, 0.8882, 0.25, 0.8856, 0.223, 0.8745, 0.1984, 0.8822, 0.2237, 0.8856, 0.223, 0.8777, 0.1971, 0.8621, 0.1751, 0.8745, 0.1984, 0.8777, 0.1971, 0.8649, 0.1732, 0.8453, 0.1547, 0.8621, 0.1751, 0.8649, 0.1732, 0.8477, 0.1523, 0.8249, 0.1379, 0.8453, 0.1547, 0.8477, 0.1523, 0.8268, 0.1351, 0.8016, 0.1255, 0.8249, 0.1379, 0.8268, 0.1351, 0.8029, 0.1223, 0.7763, 0.1178, 0.8016, 0.1255, 0.8029, 0.1223, 0.777, 0.1144, 0.75, 0.1152, 0.7763, 0.1178, 0.777, 0.1144, 0.75, 0.1118, 0.7237, 0.1178, 0.75, 0.1152, 0.75, 0.1118, 0.723, 0.1144, 0.6984, 0.1255, 0.7237, 0.1178, 0.723, 0.1144, 0.6971, 0.1223, 0.6751, 0.1379, 0.6984, 0.1255, 0.6971, 0.1223, 0.6732, 0.1351, 0.6547, 0.1547, 0.6751, 0.1379, 0.6732, 0.1351, 0.6523, 0.1523, 0.6379, 0.1751, 0.6547, 0.1547, 0.6523, 0.1523, 0.6351, 0.1732, 0.6255, 0.1984, 0.6379, 0.1751, 0.6351, 0.1732, 0.6223, 0.1971, 0.6178, 0.2237, 0.6255, 0.1984, 0.6223, 0.1971, 0.6144, 0.223, 0.6152, 0.25, 0.6178, 0.2237, 0.6144, 0.223, 0.6118, 0.25, 0.6178, 0.2763, 0.6152, 0.25, 0.6118, 0.25, 0.6144, 0.277, 0.6255, 0.3016, 0.6178, 0.2763, 0.6144, 0.277, 0.6223, 0.3029, 0.6379, 0.3249, 0.6255, 0.3016, 0.6223, 0.3029, 0.6351, 0.3268, 0.6547, 0.3453, 0.6379, 0.3249, 0.6351, 0.3268, 0.6523, 0.3477, 0.6751, 0.3621, 0.6547, 0.3453, 0.6523, 0.3477, 0.6732, 0.3649, 0.6984, 0.3745, 0.6751, 0.3621, 0.6732, 0.3649, 0.6971, 0.3777, 0.7237, 0.3822, 0.6984, 0.3745, 0.6971, 0.3777, 0.723, 0.3856, 0.75, 0.3848, 0.7237, 0.3822, 0.723, 0.3856, 0.75, 0.3882, 0.9608, 0.2081, 0.9649, 0.25, 0.9649, 0.25, 0.9608, 0.2081, 0.9287, 0.1306, 0.9485, 0.1678, 0.9485, 0.1678, 0.9287, 0.1306, 0.598, 0.09804, 0.6306, 0.07131, 0.6306, 0.07131, 0.598, 0.09804, 0.5713, 0.3694, 0.5515, 0.3322, 0.5515, 0.3322, 0.5713, 0.3694, 0.8694, 0.4287, 0.8322, 0.4485, 0.8322, 0.4485, 0.8694, 0.4287, 0.9485, 0.3322, 0.9287, 0.3694, 0.9287, 0.3694, 0.9485, 0.3322, 0.5392, 0.2919, 0.5351, 0.25, 0.5351, 0.25, 0.5392, 0.2919, 0.8322, 0.05145, 0.8694, 0.07131, 0.8694, 0.07131, 0.8322, 0.05145, 0.6678, 0.05145, 0.7081, 0.03922, 0.7081, 0.03922, 0.6678, 0.05145, 0.6678, 0.4485, 0.6306, 0.4287, 0.6306, 0.4287, 0.6678, 0.4485, 0.902, 0.402, 0.8694, 0.4287, 0.8694, 0.4287, 0.902, 0.402, 0.9626, 0.2077, 0.9668, 0.25, 0.9774, 0.25, 0.973, 0.2056, 0.8694, 0.07131, 0.902, 0.09804, 0.902, 0.09804, 0.8694, 0.07131, 0.949, 0.1159, 0.9203, 0.08102, 0.918, 0.08254, 0.947, 0.1179, 0.6296, 0.06975, 0.667, 0.04972, 0.663, 0.03991, 0.6237, 0.06093, 0.5351, 0.25, 0.5392, 0.2081, 0.5392, 0.2081, 0.5351, 0.25, 0.75, 0.03509, 0.7919, 0.03922, 0.7919, 0.03922, 0.75, 0.03509, 0.5392, 0.2081, 0.5515, 0.1678, 0.5515, 0.1678, 0.5392, 0.2081, 0.6306, 0.4287, 0.598, 0.402, 0.598, 0.402, 0.6306, 0.4287, 0.7923, 0.4626, 0.75, 0.4668, 0.75, 0.4774, 0.7944, 0.473, 0.7919, 0.4608, 0.75, 0.4649, 0.75, 0.4649, 0.7919, 0.4608, 0.9608, 0.2919, 0.9485, 0.3322, 0.9485, 0.3322, 0.9608, 0.2919, 0.8841, 0.449, 0.919, 0.4203, 0.9175, 0.418, 0.8821, 0.447, 0.9485, 0.1678, 0.9608, 0.2081, 0.9608, 0.2081, 0.9485, 0.1678, 0.9851, 0.2023, 0.972, 0.1591, 0.9693, 0.1596, 0.9826, 0.2034, 0.667, 0.04972, 0.7077, 0.03738, 0.7056, 0.02697, 0.663, 0.03991, 0.6306, 0.07131, 0.6678, 0.05145, 0.6678, 0.05145, 0.6306, 0.07131, 0.5713, 0.1306, 0.598, 0.09804, 0.598, 0.09804, 0.5713, 0.1306, 0.55, 0.1175, 0.5287, 0.1573, 0.531, 0.1589, 0.5526, 0.1185, 0.7081, 0.4608, 0.6678, 0.4485, 0.6678, 0.4485, 0.7081, 0.4608, 0.598, 0.402, 0.5713, 0.3694, 0.5713, 0.3694, 0.598, 0.402, 0.75, 0.4649, 0.7081, 0.4608, 0.7081, 0.4608, 0.75, 0.4649, 0.03125, 0.5909, 0.03125, 1.0, 0.0, 1.0, 0.0, 0.5909, 0.973, 0.2056, 0.9774, 0.25, 0.9854, 0.25, 0.9809, 0.2041, 0.9809, 0.2041, 0.9854, 0.25, 0.9872, 0.2496, 0.9827, 0.2041, 0.9601, 0.163, 0.973, 0.2056, 0.9809, 0.2041, 0.9675, 0.1599, 0.9675, 0.1599, 0.9809, 0.2041, 0.9826, 0.2034, 0.9693, 0.1596, 0.5892, 0.08921, 0.6237, 0.06093, 0.6192, 0.05426, 0.5835, 0.08354, 0.5835, 0.08354, 0.6192, 0.05426, 0.6179, 0.05299, 0.5825, 0.08202, 0.5609, 0.3763, 0.5399, 0.337, 0.5325, 0.3401, 0.5543, 0.3808, 0.5543, 0.3808, 0.5325, 0.3401, 0.531, 0.3411, 0.5526, 0.3815, 0.8763, 0.4391, 0.837, 0.4601, 0.8401, 0.4675, 0.8808, 0.4457, 0.8808, 0.4457, 0.8401, 0.4675, 0.8411, 0.469, 0.8815, 0.4474, 0.9601, 0.337, 0.9391, 0.3763, 0.9457, 0.3808, 0.9675, 0.3401, 0.9675, 0.3401, 0.9457, 0.3808, 0.9474, 0.3815, 0.969, 0.3411, 0.527, 0.2944, 0.5226, 0.25, 0.5146, 0.25, 0.5191, 0.2959, 0.5191, 0.2959, 0.5146, 0.25, 0.5128, 0.2504, 0.5173, 0.2959, 0.837, 0.03991, 0.8763, 0.06093, 0.8808, 0.05426, 0.8401, 0.03251, 0.8401, 0.03251, 0.8808, 0.05426, 0.8815, 0.05258, 0.8411, 0.03101, 0.663, 0.03991, 0.7056, 0.02697, 0.7041, 0.01911, 0.6599, 0.03251, 0.6599, 0.03251, 0.7041, 0.01911, 0.7034, 0.01744, 0.6596, 0.03073, 0.7056, 0.473, 0.663, 0.4601, 0.6599, 0.4675, 0.7041, 0.4809, 0.7041, 0.4809, 0.6599, 0.4675, 0.6596, 0.4693, 0.7034, 0.4826, 0.837, 0.4601, 0.7944, 0.473, 0.7959, 0.4809, 0.8401, 0.4675, 0.8401, 0.4675, 0.7959, 0.4809, 0.7966, 0.4826, 0.8404, 0.4693, 0.973, 0.2944, 0.9601, 0.337, 0.9675, 0.3401, 0.9809, 0.2959, 0.9809, 0.2959, 0.9675, 0.3401, 0.9693, 0.3404, 0.9826, 0.2966, 0.9108, 0.08921, 0.9391, 0.1237, 0.9457, 0.1192, 0.9165, 0.08354, 0.9165, 0.08354, 0.9457, 0.1192, 0.947, 0.1179, 0.918, 0.08254, 0.8763, 0.06093, 0.9108, 0.08921, 0.9165, 0.08354, 0.8808, 0.05426, 0.8808, 0.05426, 0.9165, 0.08354, 0.9175, 0.08202, 0.8821, 0.05299, 0.7056, 0.02697, 0.75, 0.0226, 0.75, 0.01459, 0.7041, 0.01911, 0.7041, 0.01911, 0.75, 0.01459, 0.7496, 0.01281, 0.7041, 0.0173, 0.5226, 0.25, 0.527, 0.2056, 0.5191, 0.2041, 0.5146, 0.25, 0.5146, 0.25, 0.5191, 0.2041, 0.5173, 0.2041, 0.5128, 0.2496, 0.75, 0.0226, 0.7944, 0.02697, 0.7959, 0.01911, 0.75, 0.01459, 0.75, 0.01459, 0.7959, 0.01911, 0.7959, 0.0173, 0.7504, 0.01281, 0.5399, 0.163, 0.5609, 0.1237, 0.5543, 0.1192, 0.5325, 0.1599, 0.5325, 0.1599, 0.5543, 0.1192, 0.5526, 0.1185, 0.531, 0.1589, 0.5399, 0.337, 0.527, 0.2944, 0.5191, 0.2959, 0.5325, 0.3401, 0.5325, 0.3401, 0.5191, 0.2959, 0.5174, 0.2966, 0.5307, 0.3404, 0.663, 0.4601, 0.6237, 0.4391, 0.6192, 0.4457, 0.6599, 0.4675, 0.6599, 0.4675, 0.6192, 0.4457, 0.6185, 0.4474, 0.6589, 0.469, 0.7944, 0.473, 0.75, 0.4774, 0.75, 0.4854, 0.7959, 0.4809, 0.7959, 0.4809, 0.75, 0.4854, 0.7504, 0.4872, 0.7959, 0.4827, 0.9108, 0.4108, 0.8763, 0.4391, 0.8808, 0.4457, 0.9165, 0.4165, 0.9165, 0.4165, 0.8808, 0.4457, 0.8821, 0.447, 0.9175, 0.418, 0.9391, 0.3763, 0.9108, 0.4108, 0.9165, 0.4165, 0.9457, 0.3808, 0.9457, 0.3808, 0.9165, 0.4165, 0.918, 0.4175, 0.947, 0.3821, 0.9774, 0.25, 0.973, 0.2944, 0.9809, 0.2959, 0.9854, 0.25, 0.9854, 0.25, 0.9809, 0.2959, 0.9827, 0.2959, 0.9872, 0.2504, 0.9391, 0.1237, 0.9601, 0.163, 0.9675, 0.1599, 0.9457, 0.1192, 0.9457, 0.1192, 0.9675, 0.1599, 0.969, 0.1589, 0.9474, 0.1185, 0.7944, 0.02697, 0.837, 0.03991, 0.8401, 0.03251, 0.7959, 0.01911, 0.7959, 0.01911, 0.8401, 0.03251, 0.8404, 0.03073, 0.7966, 0.01744, 0.6237, 0.06093, 0.663, 0.03991, 0.6599, 0.03251, 0.6192, 0.05426, 0.6192, 0.05426, 0.6599, 0.03251, 0.6589, 0.03101, 0.6185, 0.05258, 0.5609, 0.1237, 0.5892, 0.08921, 0.5835, 0.08354, 0.5543, 0.1192, 0.5543, 0.1192, 0.5835, 0.08354, 0.582, 0.08254, 0.553, 0.1179, 0.527, 0.2056, 0.5399, 0.163, 0.5325, 0.1599, 0.5191, 0.2041, 0.5191, 0.2041, 0.5325, 0.1599, 0.5307, 0.1596, 0.5174, 0.2034, 0.5892, 0.4108, 0.5609, 0.3763, 0.5543, 0.3808, 0.5835, 0.4165, 0.5835, 0.4165, 0.5543, 0.3808, 0.553, 0.3821, 0.582, 0.4175, 0.6237, 0.4391, 0.5892, 0.4108, 0.5835, 0.4165, 0.6192, 0.4457, 0.6192, 0.4457, 0.5835, 0.4165, 0.5825, 0.418, 0.6179, 0.447, 0.75, 0.4774, 0.7056, 0.473, 0.7041, 0.4809, 0.75, 0.4854, 0.75, 0.4854, 0.7041, 0.4809, 0.7041, 0.4827, 0.7496, 0.4872, 0.7041, 0.4855, 0.7491, 0.4899, 0.7496, 0.4872, 0.7041, 0.4827, 0.833, 0.4503, 0.8704, 0.4303, 0.8694, 0.4287, 0.8322, 0.4485, 0.8322, 0.4485, 0.8694, 0.4287, 0.8694, 0.4287, 0.8322, 0.4485, 0.9303, 0.3704, 0.9503, 0.333, 0.9485, 0.3322, 0.9287, 0.3694, 0.9287, 0.3694, 0.9485, 0.3322, 0.9485, 0.3322, 0.9287, 0.3694, 0.9668, 0.25, 0.9626, 0.2077, 0.9608, 0.2081, 0.9649, 0.25, 0.9649, 0.25, 0.9608, 0.2081, 0.9608, 0.2081, 0.9649, 0.25, 0.9626, 0.2077, 0.9503, 0.167, 0.9485, 0.1678, 0.9608, 0.2081, 0.9608, 0.2081, 0.9485, 0.1678, 0.9485, 0.1678, 0.9608, 0.2081, 0.9503, 0.167, 0.9303, 0.1296, 0.9287, 0.1306, 0.9485, 0.1678, 0.9485, 0.1678, 0.9287, 0.1306, 0.9287, 0.1306, 0.9485, 0.1678, 0.9303, 0.1296, 0.9033, 0.09671, 0.902, 0.09805, 0.9287, 0.1306, 0.9287, 0.1306, 0.902, 0.09805, 0.902, 0.09804, 0.9287, 0.1306, 0.9033, 0.09671, 0.8704, 0.06975, 0.8694, 0.07132, 0.902, 0.09805, 0.902, 0.09805, 0.8694, 0.07132, 0.8694, 0.07131, 0.902, 0.09804, 0.8704, 0.06975, 0.833, 0.04972, 0.8322, 0.05146, 0.8694, 0.07132, 0.8694, 0.07132, 0.8322, 0.05146, 0.8322, 0.05145, 0.8694, 0.07131, 0.7077, 0.03738, 0.667, 0.04972, 0.6678, 0.05146, 0.7081, 0.03924, 0.7081, 0.03924, 0.6678, 0.05146, 0.6678, 0.05145, 0.7081, 0.03922, 0.667, 0.04972, 0.6296, 0.06975, 0.6306, 0.07132, 0.6678, 0.05146, 0.6678, 0.05146, 0.6306, 0.07132, 0.6306, 0.07131, 0.6678, 0.05145, 0.6296, 0.06975, 0.5967, 0.09671, 0.598, 0.09805, 0.6306, 0.07132, 0.6306, 0.07132, 0.598, 0.09805, 0.598, 0.09804, 0.6306, 0.07131, 0.5967, 0.09671, 0.5697, 0.1296, 0.5713, 0.1306, 0.598, 0.09805, 0.598, 0.09805, 0.5713, 0.1306, 0.5713, 0.1306, 0.598, 0.09804, 0.5697, 0.1296, 0.5497, 0.167, 0.5515, 0.1678, 0.5713, 0.1306, 0.5713, 0.1306, 0.5515, 0.1678, 0.5515, 0.1678, 0.5713, 0.1306, 0.5497, 0.167, 0.5374, 0.2077, 0.5392, 0.2081, 0.5515, 0.1678, 0.5515, 0.1678, 0.5392, 0.2081, 0.5392, 0.2081, 0.5515, 0.1678, 0.5374, 0.2077, 0.5332, 0.25, 0.5351, 0.25, 0.5392, 0.2081, 0.5392, 0.2081, 0.5351, 0.25, 0.5351, 0.25, 0.5392, 0.2081, 0.5332, 0.25, 0.5374, 0.2923, 0.5392, 0.2919, 0.5351, 0.25, 0.5351, 0.25, 0.5392, 0.2919, 0.5392, 0.2919, 0.5351, 0.25, 0.75, 0.4668, 0.7923, 0.4626, 0.7919, 0.4608, 0.75, 0.4649, 0.75, 0.4649, 0.7919, 0.4608, 0.7919, 0.4608, 0.75, 0.4649, 0.7923, 0.03738, 0.75, 0.03321, 0.75, 0.03511, 0.7919, 0.03924, 0.7919, 0.03924, 0.75, 0.03511, 0.75, 0.03509, 0.7919, 0.03922, 0.5497, 0.333, 0.5697, 0.3704, 0.5713, 0.3694, 0.5515, 0.3322, 0.5515, 0.3322, 0.5713, 0.3694, 0.5713, 0.3694, 0.5515, 0.3322, 0.7077, 0.4626, 0.75, 0.4668, 0.75, 0.4649, 0.7081, 0.4608, 0.7081, 0.4608, 0.75, 0.4649, 0.75, 0.4649, 0.7081, 0.4608, 0.7923, 0.4626, 0.833, 0.4503, 0.8322, 0.4485, 0.7919, 0.4608, 0.7919, 0.4608, 0.8322, 0.4485, 0.8322, 0.4485, 0.7919, 0.4608, 0.8704, 0.4303, 0.9033, 0.4033, 0.902, 0.402, 0.8694, 0.4287, 0.8694, 0.4287, 0.902, 0.402, 0.902, 0.402, 0.8694, 0.4287, 0.9033, 0.4033, 0.9303, 0.3704, 0.9287, 0.3694, 0.902, 0.402, 0.902, 0.402, 0.9287, 0.3694, 0.9287, 0.3694, 0.902, 0.402, 0.9503, 0.333, 0.9626, 0.2923, 0.9608, 0.2919, 0.9485, 0.3322, 0.9485, 0.3322, 0.9608, 0.2919, 0.9608, 0.2919, 0.9485, 0.3322, 0.9626, 0.2923, 0.9668, 0.25, 0.9649, 0.25, 0.9608, 0.2919, 0.9608, 0.2919, 0.9649, 0.25, 0.9649, 0.25, 0.9608, 0.2919, 0.833, 0.04972, 0.7923, 0.03738, 0.7919, 0.03924, 0.8322, 0.05146, 0.8322, 0.05146, 0.7919, 0.03924, 0.7919, 0.03922, 0.8322, 0.05145, 0.75, 0.03321, 0.7077, 0.03738, 0.7081, 0.03924, 0.75, 0.03511, 0.75, 0.03511, 0.7081, 0.03924, 0.7081, 0.03922, 0.75, 0.03509, 0.5374, 0.2923, 0.5497, 0.333, 0.5515, 0.3322, 0.5392, 0.2919, 0.5392, 0.2919, 0.5515, 0.3322, 0.5515, 0.3322, 0.5392, 0.2919, 0.5697, 0.3704, 0.5967, 0.4033, 0.598, 0.402, 0.5713, 0.3694, 0.5713, 0.3694, 0.598, 0.402, 0.598, 0.402, 0.5713, 0.3694, 0.5967, 0.4033, 0.6296, 0.4303, 0.6306, 0.4287, 0.598, 0.402, 0.598, 0.402, 0.6306, 0.4287, 0.6306, 0.4287, 0.598, 0.402, 0.6296, 0.4303, 0.667, 0.4503, 0.6678, 0.4485, 0.6306, 0.4287, 0.6306, 0.4287, 0.6678, 0.4485, 0.6678, 0.4485, 0.6306, 0.4287, 0.667, 0.4503, 0.7077, 0.4626, 0.7081, 0.4608, 0.6678, 0.4485, 0.6678, 0.4485, 0.7081, 0.4608, 0.7081, 0.4608, 0.6678, 0.4485, 0.8704, 0.4303, 0.833, 0.4503, 0.837, 0.4601, 0.8763, 0.4391])
me_cylinder.materials.append(mat_material_001)
me_cylinder.update()
me_cylinder.normals_split_custom_set([tuple(v) for v in zip(*[iter([0.9796, 0.1949, 0.04953, 0.9988, 2.386e-09, 0.04953, 0.9998, 0.0, -0.02076, 0.9806, 0.195, -0.02076, 0.3822, 0.9227, 0.04953, 0.2699, 0.6515, 0.709, 0.3918, 0.5864, 0.709, 0.5549, 0.8304, 0.04953, 0.3822, 0.9227, 0.04953, 0.5549, 0.8304, 0.04953, 0.5555, 0.8313, -0.02076, 0.3826, 0.9237, -0.02076, -0.5838, -0.2418, -0.7751, -0.5254, -0.351, -0.7751, 0.5528, 0.3693, -0.747, 0.6142, 0.2544, -0.747, -0.7062, -0.7062, 0.04953, -0.8304, -0.5549, 0.04953, -0.8313, -0.5555, -0.02076, -0.707, -0.707, -0.02076, 0.7062, -0.7062, 0.04953, 0.5549, -0.8304, 0.04953, 0.5555, -0.8313, -0.02076, 0.707, -0.707, -0.02076, -7.157e-09, -0.9988, 0.04953, -0.1949, -0.9796, 0.04953, -0.195, -0.9806, -0.02076, -4.79e-09, -0.9998, -0.02076, 0.9227, -0.3822, 0.04953, 0.6515, -0.2699, 0.709, 0.5864, -0.3918, 0.709, 0.8304, -0.5549, 0.04953, 0.9227, -0.3822, 0.04953, 0.8304, -0.5549, 0.04953, 0.8313, -0.5555, -0.02076, 0.9237, -0.3826, -0.02076, 0.3822, -0.9227, 0.04953, 0.1949, -0.9796, 0.04953, 0.195, -0.9806, -0.02076, 0.3826, -0.9237, -0.02076, 0.9796, -0.1949, 0.04953, 0.6917, -0.1376, 0.709, 0.6515, -0.2699, 0.709, 0.9227, -0.3822, 0.04953, -0.351, 0.5254, -0.7751, -0.4468, 0.4468, -0.7751, 0.4701, -0.4701, -0.747, 0.3693, -0.5528, -0.747, -0.9796, -0.1949, 0.04953, -0.9988, -2.386e-09, 0.04953, -0.9998, 0.0, -0.02076, -0.9806, -0.195, -0.02076, -0.3822, 0.9227, 0.04953, -0.1949, 0.9796, 0.04953, -0.195, 0.9806, -0.02076, -0.3826, 0.9237, -0.02076, 0.1949, -0.9796, 0.04953, -7.157e-09, -0.9988, 0.04953, -4.79e-09, -0.9998, -0.02076, 0.195, -0.9806, -0.02076, -0.3822, -0.9227, 0.04953, -0.5549, -0.8304, 0.04953, -0.5555, -0.8313, -0.02076, -0.3826, -0.9237, -0.02076, 0.5549, -0.8304, 0.04953, 0.3822, -0.9227, 0.04953, 0.3826, -0.9237, -0.02076, 0.5555, -0.8313, -0.02076, -0.9227, -0.3822, 0.04953, -0.6515, -0.2699, 0.709, -0.6917, -0.1376, 0.709, -0.9796, -0.1949, 0.04953, -0.9227, -0.3822, 0.04953, -0.9796, -0.1949, 0.04953, -0.9806, -0.195, -0.02076, -0.9237, -0.3826, -0.02076, -0.8304, 0.5549, 0.04953, -0.5864, 0.3918, 0.709, -0.4987, 0.4987, 0.709, -0.7062, 0.7062, 0.04953, 0.6197, 0.1233, -0.7751, 0.5838, 0.2418, -0.7751, -0.6142, -0.2544, -0.747, -0.652, -0.1297, -0.747, -0.9796, 0.1949, 0.04953, -0.9227, 0.3822, 0.04953, -0.9237, 0.3826, -0.02076, -0.9806, 0.195, -0.02076, -0.9988, -2.386e-09, 0.04953, -0.7052, -3.355e-09, 0.709, -0.6917, 0.1376, 0.709, -0.9796, 0.1949, 0.04953, -0.9988, -2.386e-09, 0.04953, -0.9796, 0.1949, 0.04953, -0.9806, 0.195, -0.02076, -0.9998, 0.0, -0.02076, -0.9227, 0.3822, 0.04953, -0.8304, 0.5549, 0.04953, -0.8313, 0.5555, -0.02076, -0.9237, 0.3826, -0.02076, 0.7062, 0.7062, 0.04953, 0.8304, 0.5549, 0.04953, 0.8313, 0.5555, -0.02076, 0.707, 0.707, -0.02076, -0.7062, 0.7062, 0.04953, -0.5549, 0.8304, 0.04953, -0.5555, 0.8313, -0.02076, -0.707, 0.707, -0.02076, 0.8304, 0.5549, 0.04953, 0.9227, 0.3822, 0.04953, 0.9237, 0.3826, -0.02076, 0.8313, 0.5555, -0.02076, 0.1949, 0.9796, 0.04953, 0.3822, 0.9227, 0.04953, 0.3826, 0.9237, -0.02076, 0.195, 0.9806, -0.02076, 0.1376, 0.6917, 0.709, 1.006e-08, 0.7052, 0.709, -0.1376, 0.6917, 0.709, -0.2699, 0.6515, 0.709, -0.3918, 0.5864, 0.709, -0.4987, 0.4987, 0.709, -0.5864, 0.3918, 0.709, -0.6515, 0.2699, 0.709, -0.6917, 0.1376, 0.709, -0.7052, -3.355e-09, 0.709, -0.6917, -0.1376, 0.709, -0.6515, -0.2699, 0.709, -0.5864, -0.3918, 0.709, -0.4987, -0.4987, 0.709, -0.3918, -0.5864, 0.709, -0.2699, -0.6515, 0.709, -0.1376, -0.6917, 0.709, 1.677e-08, -0.7052, 0.709, 0.1376, -0.6917, 0.709, 0.2699, -0.6515, 0.709, 0.3918, -0.5864, 0.709, 0.4987, -0.4987, 0.709, 0.5864, -0.3918, 0.709, 0.6515, -0.2699, 0.709, 0.6917, -0.1376, 0.709, 0.7052, 3.355e-09, 0.709, 0.6917, 0.1376, 0.709, 0.6515, 0.2699, 0.709, 0.5864, 0.3918, 0.709, 0.4987, 0.4987, 0.709, 0.3918, 0.5864, 0.709, 0.2699, 0.6515, 0.709, 7.157e-09, 0.9988, 0.04953, 0.1949, 0.9796, 0.04953, 0.195, 0.9806, -0.02076, 4.79e-09, 0.9998, -0.02076, -5.147e-09, -0.3861, -0.9224, -0.07533, -0.3787, -0.9224, -0.1478, -0.3567, -0.9224, -0.2145, -0.3211, -0.9224, -0.273, -0.273, -0.9224, -0.3211, -0.2145, -0.9224, -0.3567, -0.1478, -0.9224, -0.3787, -0.07533, -0.9224, -0.3861, 1.287e-09, -0.9224, -0.3787, 0.07533, -0.9224, -0.3567, 0.1478, -0.9224, -0.3211, 0.2145, -0.9224, -0.273, 0.273, -0.9224, -0.2145, 0.3211, -0.9224, -0.1478, 0.3567, -0.9224, -0.07533, 0.3787, -0.9224, -5.147e-09, 0.3861, -0.9224, 0.07533, 0.3787, -0.9224, 0.1478, 0.3567, -0.9224, 0.2145, 0.3211, -0.9224, 0.273, 0.273, -0.9224, 0.3211, 0.2145, -0.9224, 0.3567, 0.1478, -0.9224, 0.3787, 0.07533, -0.9224, 0.3861, -1.287e-09, -0.9224, 0.3787, -0.07533, -0.9224, 0.3567, -0.1478, -0.9224, 0.3211, -0.2145, -0.9224, 0.273, -0.273, -0.9224, 0.2145, -0.3211, -0.9224, 0.1478, -0.3567, -0.9224, 0.07533, -0.3787, -0.9224, 0.9988, 2.386e-09, 0.04953, 0.7052, 3.355e-09, 0.709, 0.6917, -0.1376, 0.709, 0.9796, -0.1949, 0.04953, 0.9227, 0.3822, 0.04953, 0.9796, 0.1949, 0.04953, 0.9806, 0.195, -0.02076, 0.9237, 0.3826, -0.02076, 0.1949, 0.9796, 0.04953, 0.1376, 0.6917, 0.709, 0.2699, 0.6515, 0.709, 0.3822, 0.9227, 0.04953, 0.5549, 0.8304, 0.04953, 0.3918, 0.5864, 0.709, 0.4987, 0.4987, 0.709, 0.7062, 0.7062, 0.04953, -0.8304, 0.5549, 0.04953, -0.7062, 0.7062, 0.04953, -0.707, 0.707, -0.02076, -0.8313, 0.5555, -0.02076, 0.8304, 0.5549, 0.04953, 0.5864, 0.3918, 0.709, 0.6515, 0.2699, 0.709, 0.9227, 0.3822, 0.04953, 0.9227, 0.3822, 0.04953, 0.6515, 0.2699, 0.709, 0.6917, 0.1376, 0.709, 0.9796, 0.1949, 0.04953, 0.9796, 0.1949, 0.04953, 0.6917, 0.1376, 0.709, 0.7052, 3.355e-09, 0.709, 0.9988, 2.386e-09, 0.04953, 0.9988, 2.386e-09, 0.04953, 0.9796, -0.1949, 0.04953, 0.9806, -0.195, -0.02076, 0.9998, 0.0, -0.02076, -0.5254, 0.351, -0.7751, -0.5838, 0.2418, -0.7751, 0.6142, -0.2544, -0.747, 0.5528, -0.3693, -0.747, 0.1949, -0.9796, 0.04953, 0.1376, -0.6917, 0.709, 1.677e-08, -0.7052, 0.709, -7.157e-09, -0.9988, 0.04953, 0.8304, -0.5549, 0.04953, 0.5864, -0.3918, 0.709, 0.4987, -0.4987, 0.709, 0.7062, -0.7062, 0.04953, 0.7062, -0.7062, 0.04953, 0.4987, -0.4987, 0.709, 0.3918, -0.5864, 0.709, 0.5549, -0.8304, 0.04953, 0.5549, -0.8304, 0.04953, 0.3918, -0.5864, 0.709, 0.2699, -0.6515, 0.709, 0.3822, -0.9227, 0.04953, -0.5549, -0.8304, 0.04953, -0.3918, -0.5864, 0.709, -0.4987, -0.4987, 0.709, -0.7062, -0.7062, 0.04953, 0.3822, -0.9227, 0.04953, 0.2699, -0.6515, 0.709, 0.1376, -0.6917, 0.709, 0.1949, -0.9796, 0.04953, -7.157e-09, -0.9988, 0.04953, 1.677e-08, -0.7052, 0.709, -0.1376, -0.6917, 0.709, -0.1949, -0.9796, 0.04953, -0.1949, -0.9796, 0.04953, -0.1376, -0.6917, 0.709, -0.2699, -0.6515, 0.709, -0.3822, -0.9227, 0.04953, -0.3822, -0.9227, 0.04953, -0.2699, -0.6515, 0.709, -0.3918, -0.5864, 0.709, -0.5549, -0.8304, 0.04953, -0.5549, -0.8304, 0.04953, -0.7062, -0.7062, 0.04953, -0.707, -0.707, -0.02076, -0.5555, -0.8313, -0.02076, -0.7062, -0.7062, 0.04953, -0.4987, -0.4987, 0.709, -0.5864, -0.3918, 0.709, -0.8304, -0.5549, 0.04953, -0.8304, -0.5549, 0.04953, -0.5864, -0.3918, 0.709, -0.6515, -0.2699, 0.709, -0.9227, -0.3822, 0.04953, -0.9227, 0.3822, 0.04953, -0.6515, 0.2699, 0.709, -0.5864, 0.3918, 0.709, -0.8304, 0.5549, 0.04953, -0.1949, -0.9796, 0.04953, -0.3822, -0.9227, 0.04953, -0.3826, -0.9237, -0.02076, -0.195, -0.9806, -0.02076, -0.9796, -0.1949, 0.04953, -0.6917, -0.1376, 0.709, -0.7052, -3.355e-09, 0.709, -0.9988, -2.386e-09, 0.04953, 0.7062, 0.7062, 0.04953, 0.4987, 0.4987, 0.709, 0.5864, 0.3918, 0.709, 0.8304, 0.5549, 0.04953, -0.9796, 0.1949, 0.04953, -0.6917, 0.1376, 0.709, -0.6515, 0.2699, 0.709, -0.9227, 0.3822, 0.04953, -0.5549, 0.8304, 0.04953, -0.3918, 0.5864, 0.709, -0.2699, 0.6515, 0.709, -0.3822, 0.9227, 0.04953, -0.7062, 0.7062, 0.04953, -0.4987, 0.4987, 0.709, -0.3918, 0.5864, 0.709, -0.5549, 0.8304, 0.04953, -0.5549, 0.8304, 0.04953, -0.3822, 0.9227, 0.04953, -0.3826, 0.9237, -0.02076, -0.5555, 0.8313, -0.02076, -0.3822, 0.9227, 0.04953, -0.2699, 0.6515, 0.709, -0.1376, 0.6917, 0.709, -0.1949, 0.9796, 0.04953, 7.157e-09, 0.9988, 0.04953, 1.006e-08, 0.7052, 0.709, 0.1376, 0.6917, 0.709, 0.1949, 0.9796, 0.04953, -1.503e-07, -0.6319, -0.7751, 0.1233, -0.6197, -0.7751, -0.1297, 0.652, -0.747, 0.0, 0.6648, -0.747, -0.2418, -0.5838, -0.7751, -0.1233, -0.6197, -0.7751, 0.1297, 0.652, -0.747, 0.2544, 0.6142, -0.747, -0.3774, -0.9112, -0.1648, -0.1924, -0.9674, -0.1648, -0.1946, -0.9781, -0.07352, -0.3816, -0.9214, -0.07352, -0.4468, -0.4468, -0.7751, -0.351, -0.5254, -0.7751, 0.3693, 0.5528, -0.747, 0.4701, 0.4701, -0.747, -0.5254, -0.351, -0.7751, -0.4468, -0.4468, -0.7751, 0.4701, 0.4701, -0.747, 0.5528, 0.3693, -0.747, -0.8201, -0.548, -0.1648, -0.6974, -0.6974, -0.1648, -0.7052, -0.7052, -0.07352, -0.8292, -0.5541, -0.07352, -0.6197, -0.1233, -0.7751, -0.5838, -0.2418, -0.7751, 0.6142, 0.2544, -0.747, 0.652, 0.1297, -0.747, -0.6319, 3.189e-07, -0.7751, -0.6197, -0.1233, -0.7751, 0.652, 0.1297, -0.747, 0.6648, 0.0, -0.747, -0.9863, 0.0, -0.1648, -0.9674, -0.1924, -0.1648, -0.9781, -0.1946, -0.07352, -0.9973, 0.0, -0.07352, -0.5838, 0.2418, -0.7751, -0.6197, 0.1233, -0.7751, 0.652, -0.1297, -0.747, 0.6142, -0.2544, -0.747, -0.6974, 0.6974, -0.1648, -0.8201, 0.548, -0.1648, -0.8292, 0.5541, -0.07352, -0.7052, 0.7052, -0.07352, -0.4468, 0.4468, -0.7751, -0.5254, 0.351, -0.7751, 0.5528, -0.3693, -0.747, 0.4701, -0.4701, -0.747, -0.2418, 0.5838, -0.7751, -0.351, 0.5254, -0.7751, 0.3693, -0.5528, -0.747, 0.2544, -0.6142, -0.747, -0.1924, 0.9674, -0.1648, -0.3774, 0.9112, -0.1648, -0.3816, 0.9214, -0.07352, -0.1946, 0.9781, -0.07352, -0.1233, 0.6197, -0.7751, -0.2418, 0.5838, -0.7751, 0.2544, -0.6142, -0.747, 0.1297, -0.652, -0.747, 0.5254, -0.351, -0.7751, 0.5838, -0.2418, -0.7751, -0.6142, 0.2544, -0.747, -0.5528, 0.3693, -0.747, 0.1233, 0.6197, -0.7751, 1.503e-07, 0.6319, -0.7751, 0.0, -0.6648, -0.747, -0.1297, -0.652, -0.747, 0.1924, 0.9674, -0.1648, 0.0, 0.9863, -0.1648, 5.237e-08, 0.9973, -0.07352, 0.1946, 0.9781, -0.07352, 0.4468, 0.4468, -0.7751, 0.351, 0.5254, -0.7751, -0.3693, -0.5528, -0.747, -0.4701, -0.4701, -0.747, 0.5254, 0.351, -0.7751, 0.4468, 0.4468, -0.7751, -0.4701, -0.4701, -0.747, -0.5528, -0.3693, -0.747, 0.9112, 0.3774, -0.1648, 0.8201, 0.548, -0.1648, 0.8292, 0.5541, -0.07352, 0.9214, 0.3816, -0.07352, 0.5838, 0.2418, -0.7751, 0.5254, 0.351, -0.7751, -0.5528, -0.3693, -0.747, -0.6142, -0.2544, -0.747, 0.6319, -3.189e-07, -0.7751, 0.6197, 0.1233, -0.7751, -0.652, -0.1297, -0.747, -0.6648, 0.0, -0.747, 0.6197, -0.1233, -0.7751, 0.6319, -3.189e-07, -0.7751, -0.6648, 0.0, -0.747, -0.652, 0.1297, -0.747, 0.9112, -0.3774, -0.1648, 0.9674, -0.1924, -0.1648, 0.9781, -0.1946, -0.07352, 0.9214, -0.3816, -0.07352, 0.5838, -0.2418, -0.7751, 0.6197, -0.1233, -0.7751, -0.652, 0.1297, -0.747, -0.6142, 0.2544, -0.747, 0.4468, -0.4468, -0.7751, 0.5254, -0.351, -0.7751, -0.5528, 0.3693, -0.747, -0.4701, 0.4701, -0.747, 0.351, -0.5254, -0.7751, 0.4468, -0.4468, -0.7751, -0.4701, 0.4701, -0.747, -0.3693, 0.5528, -0.747, 0.2418, -0.5838, -0.7751, 0.351, -0.5254, -0.7751, -0.3693, 0.5528, -0.747, -0.2544, 0.6142, -0.747, 0.1233, -0.6197, -0.7751, 0.2418, -0.5838, -0.7751, -0.2544, 0.6142, -0.747, -0.1297, 0.652, -0.747, 1.503e-07, 0.6319, -0.7751, -0.1233, 0.6197, -0.7751, 0.1297, -0.652, -0.747, 0.0, -0.6648, -0.747, -0.1671, -0.8403, -0.5157, 2.504e-09, -0.8568, -0.5157, 0.0, -0.9863, -0.1648, -0.1924, -0.9674, -0.1648, -0.3279, -0.7916, -0.5157, -0.1671, -0.8403, -0.5157, -0.1924, -0.9674, -0.1648, -0.3774, -0.9112, -0.1648, -0.476, -0.7124, -0.5157, -0.3279, -0.7916, -0.5157, -0.3774, -0.9112, -0.1648, -0.548, -0.8201, -0.1648, -0.6058, -0.6058, -0.5157, -0.476, -0.7124, -0.5157, -0.548, -0.8201, -0.1648, -0.6974, -0.6974, -0.1648, -0.7124, -0.476, -0.5157, -0.6058, -0.6058, -0.5157, -0.6974, -0.6974, -0.1648, -0.8201, -0.548, -0.1648, -0.7916, -0.3279, -0.5157, -0.7124, -0.476, -0.5157, -0.8201, -0.548, -0.1648, -0.9112, -0.3774, -0.1648, -0.8403, -0.1671, -0.5157, -0.7916, -0.3279, -0.5157, -0.9112, -0.3774, -0.1648, -0.9674, -0.1924, -0.1648, -0.8568, 1.252e-09, -0.5157, -0.8403, -0.1671, -0.5157, -0.9674, -0.1924, -0.1648, -0.9863, 0.0, -0.1648, -0.8403, 0.1671, -0.5157, -0.8568, 1.252e-09, -0.5157, -0.9863, 0.0, -0.1648, -0.9674, 0.1924, -0.1648, -0.7916, 0.3279, -0.5157, -0.8403, 0.1671, -0.5157, -0.9674, 0.1924, -0.1648, -0.9112, 0.3774, -0.1648, -0.7124, 0.476, -0.5157, -0.7916, 0.3279, -0.5157, -0.9112, 0.3774, -0.1648, -0.8201, 0.548, -0.1648, -0.6058, 0.6058, -0.5157, -0.7124, 0.476, -0.5157, -0.8201, 0.548, -0.1648, -0.6974, 0.6974, -0.1648, -0.476, 0.7124, -0.5157, -0.6058, 0.6058, -0.5157, -0.6974, 0.6974, -0.1648, -0.548, 0.8201, -0.1648, -0.3279, 0.7916, -0.5157, -0.476, 0.7124, -0.5157, -0.548, 0.8201, -0.1648, -0.3774, 0.9112, -0.1648, -0.1671, 0.8403, -0.5157, -0.3279, 0.7916, -0.5157, -0.3774, 0.9112, -0.1648, -0.1924, 0.9674, -0.1648, 0.0, 0.8568, -0.5157, -0.1671, 0.8403, -0.5157, -0.1924, 0.9674, -0.1648, 0.0, 0.9863, -0.1648, 0.1671, 0.8403, -0.5157, 0.0, 0.8568, -0.5157, 0.0, 0.9863, -0.1648, 0.1924, 0.9674, -0.1648, 0.3279, 0.7916, -0.5157, 0.1671, 0.8403, -0.5157, 0.1924, 0.9674, -0.1648, 0.3774, 0.9112, -0.1648, 0.476, 0.7124, -0.5157, 0.3279, 0.7916, -0.5157, 0.3774, 0.9112, -0.1648, 0.548, 0.8201, -0.1648, 0.6058, 0.6058, -0.5157, 0.476, 0.7124, -0.5157, 0.548, 0.8201, -0.1648, 0.6974, 0.6974, -0.1648, 0.7124, 0.476, -0.5157, 0.6058, 0.6058, -0.5157, 0.6974, 0.6974, -0.1648, 0.8201, 0.548, -0.1648, 0.7916, 0.3279, -0.5157, 0.7124, 0.476, -0.5157, 0.8201, 0.548, -0.1648, 0.9112, 0.3774, -0.1648, 0.8403, 0.1671, -0.5157, 0.7916, 0.3279, -0.5157, 0.9112, 0.3774, -0.1648, 0.9674, 0.1924, -0.1648, 0.8568, -1.252e-09, -0.5157, 0.8403, 0.1671, -0.5157, 0.9674, 0.1924, -0.1648, 0.9863, 0.0, -0.1648, 0.8403, -0.1671, -0.5157, 0.8568, -1.252e-09, -0.5157, 0.9863, 0.0, -0.1648, 0.9674, -0.1924, -0.1648, 0.7916, -0.3279, -0.5157, 0.8403, -0.1671, -0.5157, 0.9674, -0.1924, -0.1648, 0.9112, -0.3774, -0.1648, 0.7124, -0.476, -0.5157, 0.7916, -0.3279, -0.5157, 0.9112, -0.3774, -0.1648, 0.8201, -0.548, -0.1648, 0.6058, -0.6058, -0.5157, 0.7124, -0.476, -0.5157, 0.8201, -0.548, -0.1648, 0.6974, -0.6974, -0.1648, 0.476, -0.7124, -0.5157, 0.6058, -0.6058, -0.5157, 0.6974, -0.6974, -0.1648, 0.548, -0.8201, -0.1648, 0.3279, -0.7916, -0.5157, 0.476, -0.7124, -0.5157, 0.548, -0.8201, -0.1648, 0.3774, -0.9112, -0.1648, 0.1671, -0.8403, -0.5157, 0.3279, -0.7916, -0.5157, 0.3774, -0.9112, -0.1648, 0.1924, -0.9674, -0.1648, 2.504e-09, -0.8568, -0.5157, 0.1671, -0.8403, -0.5157, 0.1924, -0.9674, -0.1648, 0.0, -0.9863, -0.1648, -0.07533, -0.3787, -0.9224, -5.147e-09, -0.3861, -0.9224, 2.504e-09, -0.8568, -0.5157, -0.1671, -0.8403, -0.5157, -0.1478, -0.3567, -0.9224, -0.07533, -0.3787, -0.9224, -0.1671, -0.8403, -0.5157, -0.3279, -0.7916, -0.5157, -0.2145, -0.3211, -0.9224, -0.1478, -0.3567, -0.9224, -0.3279, -0.7916, -0.5157, -0.476, -0.7124, -0.5157, -0.273, -0.273, -0.9224, -0.2145, -0.3211, -0.9224, -0.476, -0.7124, -0.5157, -0.6058, -0.6058, -0.5157, -0.3211, -0.2145, -0.9224, -0.273, -0.273, -0.9224, -0.6058, -0.6058, -0.5157, -0.7124, -0.476, -0.5157, -0.3567, -0.1478, -0.9224, -0.3211, -0.2145, -0.9224, -0.7124, -0.476, -0.5157, -0.7916, -0.3279, -0.5157, -0.3787, -0.07533, -0.9224, -0.3567, -0.1478, -0.9224, -0.7916, -0.3279, -0.5157, -0.8403, -0.1671, -0.5157, -0.3861, 1.287e-09, -0.9224, -0.3787, -0.07533, -0.9224, -0.8403, -0.1671, -0.5157, -0.8568, 1.252e-09, -0.5157, -0.3787, 0.07533, -0.9224, -0.3861, 1.287e-09, -0.9224, -0.8568, 1.252e-09, -0.5157, -0.8403, 0.1671, -0.5157, -0.3567, 0.1478, -0.9224, -0.3787, 0.07533, -0.9224, -0.8403, 0.1671, -0.5157, -0.7916, 0.3279, -0.5157, -0.3211, 0.2145, -0.9224, -0.3567, 0.1478, -0.9224, -0.7916, 0.3279, -0.5157, -0.7124, 0.476, -0.5157, -0.273, 0.273, -0.9224, -0.3211, 0.2145, -0.9224, -0.7124, 0.476, -0.5157, -0.6058, 0.6058, -0.5157, -0.2145, 0.3211, -0.9224, -0.273, 0.273, -0.9224, -0.6058, 0.6058, -0.5157, -0.476, 0.7124, -0.5157, -0.1478, 0.3567, -0.9224, -0.2145, 0.3211, -0.9224, -0.476, 0.7124, -0.5157, -0.3279, 0.7916, -0.5157, -0.07533, 0.3787, -0.9224, -0.1478, 0.3567, -0.9224, -0.3279, 0.7916, -0.5157, -0.1671, 0.8403, -0.5157, -5.147e-09, 0.3861, -0.9224, -0.07533, 0.3787, -0.9224, -0.1671, 0.8403, -0.5157, 0.0, 0.8568, -0.5157, 0.07533, 0.3787, -0.9224, -5.147e-09, 0.3861, -0.9224, 0.0, 0.8568, -0.5157, 0.1671, 0.8403, -0.5157, 0.1478, 0.3567, -0.9224, 0.07533, 0.3787, -0.9224, 0.1671, 0.8403, -0.5157, 0.3279, 0.7916, -0.5157, 0.2145, 0.3211, -0.9224, 0.1478, 0.3567, -0.9224, 0.3279, 0.7916, -0.5157, 0.476, 0.7124, -0.5157, 0.273, 0.273, -0.9224, 0.2145, 0.3211, -0.9224, 0.476, 0.7124, -0.5157, 0.6058, 0.6058, -0.5157, 0.3211, 0.2145, -0.9224, 0.273, 0.273, -0.9224, 0.6058, 0.6058, -0.5157, 0.7124, 0.476, -0.5157, 0.3567, 0.1478, -0.9224, 0.3211, 0.2145, -0.9224, 0.7124, 0.476, -0.5157, 0.7916, 0.3279, -0.5157, 0.3787, 0.07533, -0.9224, 0.3567, 0.1478, -0.9224, 0.7916, 0.3279, -0.5157, 0.8403, 0.1671, -0.5157, 0.3861, -1.287e-09, -0.9224, 0.3787, 0.07533, -0.9224, 0.8403, 0.1671, -0.5157, 0.8568, -1.252e-09, -0.5157, 0.3787, -0.07533, -0.9224, 0.3861, -1.287e-09, -0.9224, 0.8568, -1.252e-09, -0.5157, 0.8403, -0.1671, -0.5157, 0.3567, -0.1478, -0.9224, 0.3787, -0.07533, -0.9224, 0.8403, -0.1671, -0.5157, 0.7916, -0.3279, -0.5157, 0.3211, -0.2145, -0.9224, 0.3567, -0.1478, -0.9224, 0.7916, -0.3279, -0.5157, 0.7124, -0.476, -0.5157, 0.273, -0.273, -0.9224, 0.3211, -0.2145, -0.9224, 0.7124, -0.476, -0.5157, 0.6058, -0.6058, -0.5157, 0.2145, -0.3211, -0.9224, 0.273, -0.273, -0.9224, 0.6058, -0.6058, -0.5157, 0.476, -0.7124, -0.5157, 0.1478, -0.3567, -0.9224, 0.2145, -0.3211, -0.9224, 0.476, -0.7124, -0.5157, 0.3279, -0.7916, -0.5157, 0.07533, -0.3787, -0.9224, 0.1478, -0.3567, -0.9224, 0.3279, -0.7916, -0.5157, 0.1671, -0.8403, -0.5157, -5.147e-09, -0.3861, -0.9224, 0.07533, -0.3787, -0.9224, 0.1671, -0.8403, -0.5157, 2.504e-09, -0.8568, -0.5157, -0.9674, 0.1924, -0.1648, -0.9863, 0.0, -0.1648, -0.9973, 0.0, -0.07352, -0.9781, 0.1946, -0.07352, -0.8201, 0.548, -0.1648, -0.9112, 0.3774, -0.1648, -0.9214, 0.3816, -0.07352, -0.8292, 0.5541, -0.07352, 0.6974, 0.6974, -0.1648, 0.548, 0.8201, -0.1648, 0.5541, 0.8292, -0.07352, 0.7052, 0.7052, -0.07352, 0.8201, -0.548, -0.1648, 0.9112, -0.3774, -0.1648, 0.9214, -0.3816, -0.07352, 0.8292, -0.5541, -0.07352, -0.548, -0.8201, -0.1648, -0.3774, -0.9112, -0.1648, -0.3816, -0.9214, -0.07352, -0.5541, -0.8292, -0.07352, -0.9112, -0.3774, -0.1648, -0.8201, -0.548, -0.1648, -0.8292, -0.5541, -0.07352, -0.9214, -0.3816, -0.07352, 0.9674, -0.1924, -0.1648, 0.9863, 0.0, -0.1648, 0.9973, 0.0, -0.07352, 0.9781, -0.1946, -0.07352, -0.3774, 0.9112, -0.1648, -0.548, 0.8201, -0.1648, -0.5541, 0.8292, -0.07352, -0.3816, 0.9214, -0.07352, 0.3774, 0.9112, -0.1648, 0.1924, 0.9674, -0.1648, 0.1946, 0.9781, -0.07352, 0.3816, 0.9214, -0.07352, 0.3774, -0.9112, -0.1648, 0.548, -0.8201, -0.1648, 0.5541, -0.8292, -0.07352, 0.3816, -0.9214, -0.07352, -0.6974, -0.6974, -0.1648, -0.548, -0.8201, -0.1648, -0.5541, -0.8292, -0.07352, -0.7052, -0.7052, -0.07352, -0.6197, 0.1233, -0.7751, -0.6319, 3.189e-07, -0.7751, 0.6648, 0.0, -0.747, 0.652, -0.1297, -0.747, -0.548, 0.8201, -0.1648, -0.6974, 0.6974, -0.1648, -0.7052, 0.7052, -0.07352, -0.5541, 0.8292, -0.07352, 0.8304, -0.5549, 0.04953, 0.7062, -0.7062, 0.04953, 0.707, -0.707, -0.02076, 0.8313, -0.5555, -0.02076, 0.351, 0.5254, -0.7751, 0.2418, 0.5838, -0.7751, -0.2544, -0.6142, -0.747, -0.3693, -0.5528, -0.747, 0.9863, 0.0, -0.1648, 0.9674, 0.1924, -0.1648, 0.9781, 0.1946, -0.07352, 0.9973, 0.0, -0.07352, 0.0, 0.9863, -0.1648, -0.1924, 0.9674, -0.1648, -0.1946, 0.9781, -0.07352, 5.237e-08, 0.9973, -0.07352, 0.9674, 0.1924, -0.1648, 0.9112, 0.3774, -0.1648, 0.9214, 0.3816, -0.07352, 0.9781, 0.1946, -0.07352, 0.548, -0.8201, -0.1648, 0.6974, -0.6974, -0.1648, 0.7052, -0.7052, -0.07352, 0.5541, -0.8292, -0.07352, -0.1233, -0.6197, -0.7751, -1.503e-07, -0.6319, -0.7751, 0.0, 0.6648, -0.747, 0.1297, 0.652, -0.747, -0.1924, -0.9674, -0.1648, 0.0, -0.9863, -0.1648, -5.237e-08, -0.9973, -0.07352, -0.1946, -0.9781, -0.07352, -0.9674, -0.1924, -0.1648, -0.9112, -0.3774, -0.1648, -0.9214, -0.3816, -0.07352, -0.9781, -0.1946, -0.07352, 0.5549, 0.8304, 0.04953, 0.7062, 0.7062, 0.04953, 0.707, 0.707, -0.02076, 0.5555, 0.8313, -0.02076, -0.9112, 0.3774, -0.1648, -0.9674, 0.1924, -0.1648, -0.9781, 0.1946, -0.07352, -0.9214, 0.3816, -0.07352, 0.9796, -0.1949, 0.04953, 0.9227, -0.3822, 0.04953, 0.9237, -0.3826, -0.02076, 0.9806, -0.195, -0.02076, 0.2418, 0.5838, -0.7751, 0.1233, 0.6197, -0.7751, -0.1297, -0.652, -0.747, -0.2544, -0.6142, -0.747, 0.548, 0.8201, -0.1648, 0.3774, 0.9112, -0.1648, 0.3816, 0.9214, -0.07352, 0.5541, 0.8292, -0.07352, 0.8201, 0.548, -0.1648, 0.6974, 0.6974, -0.1648, 0.7052, 0.7052, -0.07352, 0.8292, 0.5541, -0.07352, -0.8304, -0.5549, 0.04953, -0.9227, -0.3822, 0.04953, -0.9237, -0.3826, -0.02076, -0.8313, -0.5555, -0.02076, 0.1924, -0.9674, -0.1648, 0.3774, -0.9112, -0.1648, 0.3816, -0.9214, -0.07352, 0.1946, -0.9781, -0.07352, 0.6974, -0.6974, -0.1648, 0.8201, -0.548, -0.1648, 0.8292, -0.5541, -0.07352, 0.7052, -0.7052, -0.07352, 0.0, -0.9863, -0.1648, 0.1924, -0.9674, -0.1648, 0.1946, -0.9781, -0.07352, -5.237e-08, -0.9973, -0.07352, -0.1949, 0.9796, 0.04953, -0.1376, 0.6917, 0.709, 1.006e-08, 0.7052, 0.709, 7.157e-09, 0.9988, 0.04953, 0.652, -0.1297, -0.747, 0.6648, 0.0, -0.747, 0.9922, 0.0, -0.1249, 0.9731, -0.1936, -0.1249, 0.9731, -0.1936, -0.1249, 0.9922, 0.0, -0.1249, 0.9998, 0.0, -0.02076, 0.9806, -0.195, -0.02076, 0.6142, -0.2544, -0.747, 0.652, -0.1297, -0.747, 0.9731, -0.1936, -0.1249, 0.9166, -0.3797, -0.1249, 0.9166, -0.3797, -0.1249, 0.9731, -0.1936, -0.1249, 0.9806, -0.195, -0.02076, 0.9237, -0.3826, -0.02076, -0.4701, -0.4701, -0.747, -0.3693, -0.5528, -0.747, -0.5512, -0.825, -0.1249, -0.7016, -0.7016, -0.1249, -0.7016, -0.7016, -0.1249, -0.5512, -0.825, -0.1249, -0.5555, -0.8313, -0.02076, -0.707, -0.707, -0.02076, -0.5528, 0.3693, -0.747, -0.6142, 0.2544, -0.747, -0.9166, 0.3797, -0.1249, -0.825, 0.5512, -0.1249, -0.825, 0.5512, -0.1249, -0.9166, 0.3797, -0.1249, -0.9237, 0.3826, -0.02076, -0.8313, 0.5555, -0.02076, 0.3693, 0.5528, -0.747, 0.2544, 0.6142, -0.747, 0.3797, 0.9166, -0.1249, 0.5512, 0.825, -0.1249, 0.5512, 0.825, -0.1249, 0.3797, 0.9166, -0.1249, 0.3826, 0.9237, -0.02076, 0.5555, 0.8313, -0.02076, 0.6142, 0.2544, -0.747, 0.5528, 0.3693, -0.747, 0.825, 0.5512, -0.1249, 0.9166, 0.3797, -0.1249, 0.9166, 0.3797, -0.1249, 0.825, 0.5512, -0.1249, 0.8313, 0.5555, -0.02076, 0.9237, 0.3826, -0.02076, -0.652, 0.1297, -0.747, -0.6648, 0.0, -0.747, -0.9922, 0.0, -0.1249, -0.9731, 0.1936, -0.1249, -0.9731, 0.1936, -0.1249, -0.9922, 0.0, -0.1249, -0.9998, 0.0, -0.02076, -0.9806, 0.195, -0.02076, 0.2544, -0.6142, -0.747, 0.3693, -0.5528, -0.747, 0.5512, -0.825, -0.1249, 0.3797, -0.9166, -0.1249, 0.3797, -0.9166, -0.1249, 0.5512, -0.825, -0.1249, 0.5555, -0.8313, -0.02076, 0.3826, -0.9237, -0.02076, -0.2544, -0.6142, -0.747, -0.1297, -0.652, -0.747, -0.1936, -0.9731, -0.1249, -0.3797, -0.9166, -0.1249, -0.3797, -0.9166, -0.1249, -0.1936, -0.9731, -0.1249, -0.195, -0.9806, -0.02076, -0.3826, -0.9237, -0.02076, -0.1297, 0.652, -0.747, -0.2544, 0.6142, -0.747, -0.3797, 0.9166, -0.1249, -0.1936, 0.9731, -0.1249, -0.1936, 0.9731, -0.1249, -0.3797, 0.9166, -0.1249, -0.3826, 0.9237, -0.02076, -0.195, 0.9806, -0.02076, 0.2544, 0.6142, -0.747, 0.1297, 0.652, -0.747, 0.1936, 0.9731, -0.1249, 0.3797, 0.9166, -0.1249, 0.3797, 0.9166, -0.1249, 0.1936, 0.9731, -0.1249, 0.195, 0.9806, -0.02076, 0.3826, 0.9237, -0.02076, 0.652, 0.1297, -0.747, 0.6142, 0.2544, -0.747, 0.9166, 0.3797, -0.1249, 0.9731, 0.1936, -0.1249, 0.9731, 0.1936, -0.1249, 0.9166, 0.3797, -0.1249, 0.9237, 0.3826, -0.02076, 0.9806, 0.195, -0.02076, 0.4701, -0.4701, -0.747, 0.5528, -0.3693, -0.747, 0.825, -0.5512, -0.1249, 0.7016, -0.7016, -0.1249, 0.7016, -0.7016, -0.1249, 0.825, -0.5512, -0.1249, 0.8313, -0.5555, -0.02076, 0.707, -0.707, -0.02076, 0.3693, -0.5528, -0.747, 0.4701, -0.4701, -0.747, 0.7016, -0.7016, -0.1249, 0.5512, -0.825, -0.1249, 0.5512, -0.825, -0.1249, 0.7016, -0.7016, -0.1249, 0.707, -0.707, -0.02076, 0.5555, -0.8313, -0.02076, -0.1297, -0.652, -0.747, 0.0, -0.6648, -0.747, 0.0, -0.9922, -0.1249, -0.1936, -0.9731, -0.1249, -0.1936, -0.9731, -0.1249, 0.0, -0.9922, -0.1249, -4.79e-09, -0.9998, -0.02076, -0.195, -0.9806, -0.02076, -0.6648, 0.0, -0.747, -0.652, -0.1297, -0.747, -0.9731, -0.1936, -0.1249, -0.9922, 0.0, -0.1249, -0.9922, 0.0, -0.1249, -0.9731, -0.1936, -0.1249, -0.9806, -0.195, -0.02076, -0.9998, 0.0, -0.02076, 0.0, -0.6648, -0.747, 0.1297, -0.652, -0.747, 0.1936, -0.9731, -0.1249, 0.0, -0.9922, -0.1249, 0.0, -0.9922, -0.1249, 0.1936, -0.9731, -0.1249, 0.195, -0.9806, -0.02076, -4.79e-09, -0.9998, -0.02076, -0.6142, -0.2544, -0.747, -0.5528, -0.3693, -0.747, -0.825, -0.5512, -0.1249, -0.9166, -0.3797, -0.1249, -0.9166, -0.3797, -0.1249, -0.825, -0.5512, -0.1249, -0.8313, -0.5555, -0.02076, -0.9237, -0.3826, -0.02076, -0.6142, 0.2544, -0.747, -0.652, 0.1297, -0.747, -0.9731, 0.1936, -0.1249, -0.9166, 0.3797, -0.1249, -0.9166, 0.3797, -0.1249, -0.9731, 0.1936, -0.1249, -0.9806, 0.195, -0.02076, -0.9237, 0.3826, -0.02076, -0.2544, 0.6142, -0.747, -0.3693, 0.5528, -0.747, -0.5512, 0.825, -0.1249, -0.3797, 0.9166, -0.1249, -0.3797, 0.9166, -0.1249, -0.5512, 0.825, -0.1249, -0.5555, 0.8313, -0.02076, -0.3826, 0.9237, -0.02076, 0.1297, 0.652, -0.747, 0.0, 0.6648, -0.747, 0.0, 0.9922, -0.1249, 0.1936, 0.9731, -0.1249, 0.1936, 0.9731, -0.1249, 0.0, 0.9922, -0.1249, 4.79e-09, 0.9998, -0.02076, 0.195, 0.9806, -0.02076, 0.4701, 0.4701, -0.747, 0.3693, 0.5528, -0.747, 0.5512, 0.825, -0.1249, 0.7016, 0.7016, -0.1249, 0.7016, 0.7016, -0.1249, 0.5512, 0.825, -0.1249, 0.5555, 0.8313, -0.02076, 0.707, 0.707, -0.02076, 0.5528, 0.3693, -0.747, 0.4701, 0.4701, -0.747, 0.7016, 0.7016, -0.1249, 0.825, 0.5512, -0.1249, 0.825, 0.5512, -0.1249, 0.7016, 0.7016, -0.1249, 0.707, 0.707, -0.02076, 0.8313, 0.5555, -0.02076, 0.6648, 0.0, -0.747, 0.652, 0.1297, -0.747, 0.9731, 0.1936, -0.1249, 0.9922, 0.0, -0.1249, 0.9922, 0.0, -0.1249, 0.9731, 0.1936, -0.1249, 0.9806, 0.195, -0.02076, 0.9998, 0.0, -0.02076, 0.5528, -0.3693, -0.747, 0.6142, -0.2544, -0.747, 0.9166, -0.3797, -0.1249, 0.825, -0.5512, -0.1249, 0.825, -0.5512, -0.1249, 0.9166, -0.3797, -0.1249, 0.9237, -0.3826, -0.02076, 0.8313, -0.5555, -0.02076, 0.1297, -0.652, -0.747, 0.2544, -0.6142, -0.747, 0.3797, -0.9166, -0.1249, 0.1936, -0.9731, -0.1249, 0.1936, -0.9731, -0.1249, 0.3797, -0.9166, -0.1249, 0.3826, -0.9237, -0.02076, 0.195, -0.9806, -0.02076, -0.3693, -0.5528, -0.747, -0.2544, -0.6142, -0.747, -0.3797, -0.9166, -0.1249, -0.5512, -0.825, -0.1249, -0.5512, -0.825, -0.1249, -0.3797, -0.9166, -0.1249, -0.3826, -0.9237, -0.02076, -0.5555, -0.8313, -0.02076, -0.5528, -0.3693, -0.747, -0.4701, -0.4701, -0.747, -0.7016, -0.7016, -0.1249, -0.825, -0.5512, -0.1249, -0.825, -0.5512, -0.1249, -0.7016, -0.7016, -0.1249, -0.707, -0.707, -0.02076, -0.8313, -0.5555, -0.02076, -0.652, -0.1297, -0.747, -0.6142, -0.2544, -0.747, -0.9166, -0.3797, -0.1249, -0.9731, -0.1936, -0.1249, -0.9731, -0.1936, -0.1249, -0.9166, -0.3797, -0.1249, -0.9237, -0.3826, -0.02076, -0.9806, -0.195, -0.02076, -0.4701, 0.4701, -0.747, -0.5528, 0.3693, -0.747, -0.825, 0.5512, -0.1249, -0.7016, 0.7016, -0.1249, -0.7016, 0.7016, -0.1249, -0.825, 0.5512, -0.1249, -0.8313, 0.5555, -0.02076, -0.707, 0.707, -0.02076, -0.3693, 0.5528, -0.747, -0.4701, 0.4701, -0.747, -0.7016, 0.7016, -0.1249, -0.5512, 0.825, -0.1249, -0.5512, 0.825, -0.1249, -0.7016, 0.7016, -0.1249, -0.707, 0.707, -0.02076, -0.5555, 0.8313, -0.02076, 0.0, 0.6648, -0.747, -0.1297, 0.652, -0.747, -0.1936, 0.9731, -0.1249, 0.0, 0.9922, -0.1249, 0.0, 0.9922, -0.1249, -0.1936, 0.9731, -0.1249, -0.195, 0.9806, -0.02076, 4.79e-09, 0.9998, -0.02076, -0.1949, 0.9796, 0.04953, 7.157e-09, 0.9988, 0.04953, 4.79e-09, 0.9998, -0.02076, -0.195, 0.9806, -0.02076, -0.2418, -0.5838, -0.7751, -0.351, -0.5254, -0.7751, -0.5518, -0.8258, -0.1162, -0.3801, -0.9176, -0.1162, -0.3801, -0.9176, -0.1162, -0.5518, -0.8258, -0.1162, -0.5541, -0.8292, -0.07352, -0.3816, -0.9214, -0.07352, -0.5254, -0.351, -0.7751, -0.5838, -0.2418, -0.7751, -0.9176, -0.3801, -0.1162, -0.8258, -0.5518, -0.1162, -0.8258, -0.5518, -0.1162, -0.9176, -0.3801, -0.1162, -0.9214, -0.3816, -0.07352, -0.8292, -0.5541, -0.07352, -0.6319, 3.189e-07, -0.7751, -0.6197, 0.1233, -0.7751, -0.9741, 0.1938, -0.1162, -0.9932, 2.547e-07, -0.1162, -0.9932, 2.547e-07, -0.1162, -0.9741, 0.1938, -0.1162, -0.9781, 0.1946, -0.07352, -0.9973, 0.0, -0.07352, -0.6197, 0.1233, -0.7751, -0.5838, 0.2418, -0.7751, -0.9176, 0.3801, -0.1162, -0.9741, 0.1938, -0.1162, -0.9741, 0.1938, -0.1162, -0.9176, 0.3801, -0.1162, -0.9214, 0.3816, -0.07352, -0.9781, 0.1946, -0.07352, -0.5838, 0.2418, -0.7751, -0.5254, 0.351, -0.7751, -0.8258, 0.5518, -0.1162, -0.9176, 0.3801, -0.1162, -0.9176, 0.3801, -0.1162, -0.8258, 0.5518, -0.1162, -0.8292, 0.5541, -0.07352, -0.9214, 0.3816, -0.07352, -0.5254, 0.351, -0.7751, -0.4468, 0.4468, -0.7751, -0.7023, 0.7023, -0.1162, -0.8258, 0.5518, -0.1162, -0.8258, 0.5518, -0.1162, -0.7023, 0.7023, -0.1162, -0.7052, 0.7052, -0.07352, -0.8292, 0.5541, -0.07352, -0.4468, 0.4468, -0.7751, -0.351, 0.5254, -0.7751, -0.5518, 0.8258, -0.1162, -0.7023, 0.7023, -0.1162, -0.7023, 0.7023, -0.1162, -0.5518, 0.8258, -0.1162, -0.5541, 0.8292, -0.07352, -0.7052, 0.7052, -0.07352, -0.351, 0.5254, -0.7751, -0.2418, 0.5838, -0.7751, -0.3801, 0.9176, -0.1162, -0.5518, 0.8258, -0.1162, -0.5518, 0.8258, -0.1162, -0.3801, 0.9176, -0.1162, -0.3816, 0.9214, -0.07352, -0.5541, 0.8292, -0.07352, 0.1233, 0.6197, -0.7751, 0.2418, 0.5838, -0.7751, 0.3801, 0.9176, -0.1162, 0.1938, 0.9741, -0.1162, 0.1938, 0.9741, -0.1162, 0.3801, 0.9176, -0.1162, 0.3816, 0.9214, -0.07352, 0.1946, 0.9781, -0.07352, 0.2418, 0.5838, -0.7751, 0.351, 0.5254, -0.7751, 0.5518, 0.8258, -0.1162, 0.3801, 0.9176, -0.1162, 0.3801, 0.9176, -0.1162, 0.5518, 0.8258, -0.1162, 0.5541, 0.8292, -0.07352, 0.3816, 0.9214, -0.07352, 0.351, 0.5254, -0.7751, 0.4468, 0.4468, -0.7751, 0.7023, 0.7023, -0.1162, 0.5518, 0.8258, -0.1162, 0.5518, 0.8258, -0.1162, 0.7023, 0.7023, -0.1162, 0.7052, 0.7052, -0.07352, 0.5541, 0.8292, -0.07352, 0.4468, 0.4468, -0.7751, 0.5254, 0.351, -0.7751, 0.8258, 0.5518, -0.1162, 0.7023, 0.7023, -0.1162, 0.7023, 0.7023, -0.1162, 0.8258, 0.5518, -0.1162, 0.8292, 0.5541, -0.07352, 0.7052, 0.7052, -0.07352, 0.5254, 0.351, -0.7751, 0.5838, 0.2418, -0.7751, 0.9176, 0.3801, -0.1162, 0.8258, 0.5518, -0.1162, 0.8258, 0.5518, -0.1162, 0.9176, 0.3801, -0.1162, 0.9214, 0.3816, -0.07352, 0.8292, 0.5541, -0.07352, 0.5838, 0.2418, -0.7751, 0.6197, 0.1233, -0.7751, 0.9741, 0.1938, -0.1162, 0.9176, 0.3801, -0.1162, 0.9176, 0.3801, -0.1162, 0.9741, 0.1938, -0.1162, 0.9781, 0.1946, -0.07352, 0.9214, 0.3816, -0.07352, 0.6197, 0.1233, -0.7751, 0.6319, -3.189e-07, -0.7751, 0.9932, -2.547e-07, -0.1162, 0.9741, 0.1938, -0.1162, 0.9741, 0.1938, -0.1162, 0.9932, -2.547e-07, -0.1162, 0.9973, 0.0, -0.07352, 0.9781, 0.1946, -0.07352, 0.6319, -3.189e-07, -0.7751, 0.6197, -0.1233, -0.7751, 0.9741, -0.1938, -0.1162, 0.9932, -2.547e-07, -0.1162, 0.9932, -2.547e-07, -0.1162, 0.9741, -0.1938, -0.1162, 0.9781, -0.1946, -0.07352, 0.9973, 0.0, -0.07352, -1.503e-07, -0.6319, -0.7751, -0.1233, -0.6197, -0.7751, -0.1938, -0.9741, -0.1162, -1.738e-07, -0.9932, -0.1162, -1.738e-07, -0.9932, -0.1162, -0.1938, -0.9741, -0.1162, -0.1946, -0.9781, -0.07352, -5.237e-08, -0.9973, -0.07352, -0.1233, 0.6197, -0.7751, 1.503e-07, 0.6319, -0.7751, 1.761e-07, 0.9932, -0.1162, -0.1938, 0.9741, -0.1162, -0.1938, 0.9741, -0.1162, 1.761e-07, 0.9932, -0.1162, 5.237e-08, 0.9973, -0.07352, -0.1946, 0.9781, -0.07352, 0.5838, -0.2418, -0.7751, 0.5254, -0.351, -0.7751, 0.8258, -0.5518, -0.1162, 0.9176, -0.3801, -0.1162, 0.9176, -0.3801, -0.1162, 0.8258, -0.5518, -0.1162, 0.8292, -0.5541, -0.07352, 0.9214, -0.3816, -0.07352, 0.1233, -0.6197, -0.7751, -1.503e-07, -0.6319, -0.7751, -1.738e-07, -0.9932, -0.1162, 0.1938, -0.9741, -0.1162, 0.1938, -0.9741, -0.1162, -1.738e-07, -0.9932, -0.1162, -5.237e-08, -0.9973, -0.07352, 0.1946, -0.9781, -0.07352, -0.1233, -0.6197, -0.7751, -0.2418, -0.5838, -0.7751, -0.3801, -0.9176, -0.1162, -0.1938, -0.9741, -0.1162, -0.1938, -0.9741, -0.1162, -0.3801, -0.9176, -0.1162, -0.3816, -0.9214, -0.07352, -0.1946, -0.9781, -0.07352, -0.351, -0.5254, -0.7751, -0.4468, -0.4468, -0.7751, -0.7023, -0.7023, -0.1162, -0.5518, -0.8258, -0.1162, -0.5518, -0.8258, -0.1162, -0.7023, -0.7023, -0.1162, -0.7052, -0.7052, -0.07352, -0.5541, -0.8292, -0.07352, -0.4468, -0.4468, -0.7751, -0.5254, -0.351, -0.7751, -0.8258, -0.5518, -0.1162, -0.7023, -0.7023, -0.1162, -0.7023, -0.7023, -0.1162, -0.8258, -0.5518, -0.1162, -0.8292, -0.5541, -0.07352, -0.7052, -0.7052, -0.07352, -0.5838, -0.2418, -0.7751, -0.6197, -0.1233, -0.7751, -0.9741, -0.1938, -0.1162, -0.9176, -0.3801, -0.1162, -0.9176, -0.3801, -0.1162, -0.9741, -0.1938, -0.1162, -0.9781, -0.1946, -0.07352, -0.9214, -0.3816, -0.07352, -0.6197, -0.1233, -0.7751, -0.6319, 3.189e-07, -0.7751, -0.9932, 2.547e-07, -0.1162, -0.9741, -0.1938, -0.1162, -0.9741, -0.1938, -0.1162, -0.9932, 2.547e-07, -0.1162, -0.9973, 0.0, -0.07352, -0.9781, -0.1946, -0.07352, -0.2418, 0.5838, -0.7751, -0.1233, 0.6197, -0.7751, -0.1938, 0.9741, -0.1162, -0.3801, 0.9176, -0.1162, -0.3801, 0.9176, -0.1162, -0.1938, 0.9741, -0.1162, -0.1946, 0.9781, -0.07352, -0.3816, 0.9214, -0.07352, 1.503e-07, 0.6319, -0.7751, 0.1233, 0.6197, -0.7751, 0.1938, 0.9741, -0.1162, 1.761e-07, 0.9932, -0.1162, 1.761e-07, 0.9932, -0.1162, 0.1938, 0.9741, -0.1162, 0.1946, 0.9781, -0.07352, 5.237e-08, 0.9973, -0.07352, 0.6197, -0.1233, -0.7751, 0.5838, -0.2418, -0.7751, 0.9176, -0.3801, -0.1162, 0.9741, -0.1938, -0.1162, 0.9741, -0.1938, -0.1162, 0.9176, -0.3801, -0.1162, 0.9214, -0.3816, -0.07352, 0.9781, -0.1946, -0.07352, 0.5254, -0.351, -0.7751, 0.4468, -0.4468, -0.7751, 0.7023, -0.7023, -0.1162, 0.8258, -0.5518, -0.1162, 0.8258, -0.5518, -0.1162, 0.7023, -0.7023, -0.1162, 0.7052, -0.7052, -0.07352, 0.8292, -0.5541, -0.07352, 0.4468, -0.4468, -0.7751, 0.351, -0.5254, -0.7751, 0.5518, -0.8258, -0.1162, 0.7023, -0.7023, -0.1162, 0.7023, -0.7023, -0.1162, 0.5518, -0.8258, -0.1162, 0.5541, -0.8292, -0.07352, 0.7052, -0.7052, -0.07352, 0.351, -0.5254, -0.7751, 0.2418, -0.5838, -0.7751, 0.3801, -0.9176, -0.1162, 0.5518, -0.8258, -0.1162, 0.5518, -0.8258, -0.1162, 0.3801, -0.9176, -0.1162, 0.3816, -0.9214, -0.07352, 0.5541, -0.8292, -0.07352, 0.2418, -0.5838, -0.7751, 0.1233, -0.6197, -0.7751, 0.1938, -0.9741, -0.1162, 0.3801, -0.9176, -0.1162, 0.3801, -0.9176, -0.1162, 0.1938, -0.9741, -0.1162, 0.1946, -0.9781, -0.07352, 0.3816, -0.9214, -0.07352, -0.351, -0.5254, -0.7751, -0.2418, -0.5838, -0.7751, 0.2544, 0.6142, -0.747, 0.3693, 0.5528, -0.747])] * 3)])

# ---- objects
ob_cylinder_col = bpy.data.objects.new('Cylinder-col', me_cylinder)

# ---- transforms, parenting, visibility, modifiers, constraints
ob_cylinder_col.location = (0.0, 0.0, 0.0)
ob_cylinder_col.scale = (-5.0, -5.0, -0.5)

# ---- collection membership
col_collection.objects.link(ob_cylinder_col)

# ---- scene / render settings (as saved in the file)
scene.frame_start = 1; scene.frame_end = 250; scene.frame_set(1)
scene.render.engine = 'BLENDER_EEVEE_NEXT'
bpy.context.view_layer.update()

# ---- added for rendering (the .blend has no active camera and no usable light): camera, sun
cam_auto = bpy.data.cameras.new('AutoCamera')
cam_auto.lens = 50.0
cam_auto.sensor_width = 36.0
cam_auto.clip_end = 1000.0
ob_auto_camera = bpy.data.objects.new('AutoCamera', cam_auto)
scene.collection.objects.link(ob_auto_camera)
ob_auto_camera.location = (16.4288, -19.7145, 13.7213)
ob_auto_camera.rotation_euler = (1.09748, -7.21219e-08, 0.694738)
scene.camera = ob_auto_camera
light_auto_sun = bpy.data.lights.new('AutoSun', 'SUN')
light_auto_sun.energy = 3.0
light_auto_sun.angle = 0.0523599
ob_auto_sun = bpy.data.objects.new('AutoSun', light_auto_sun)
scene.collection.objects.link(ob_auto_sun)
ob_auto_sun.rotation_euler = (0.872665, 0.174533, 0.523599)
bpy.context.view_layer.update()
